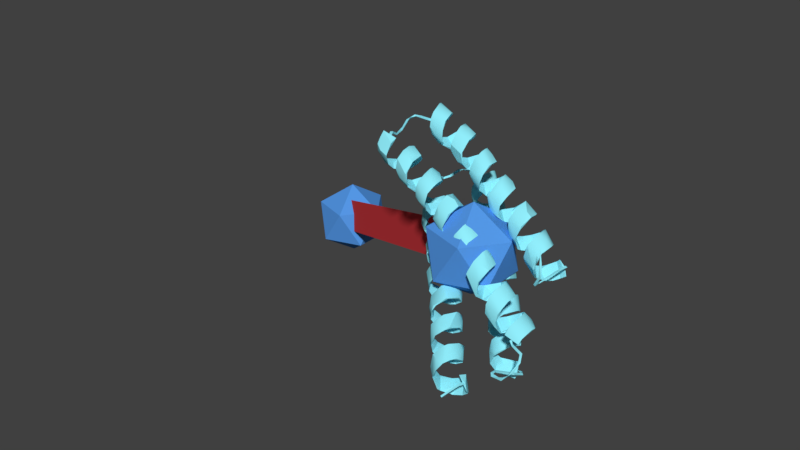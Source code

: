 # Source: path_guide_test.blend  (saved by Blender 2.79.0; exported with 4.5.12 LTS)
import bpy
from mathutils import Matrix  # noqa: F401  (used for matrix-valued properties, if any)

bpy.ops.wm.read_factory_settings(use_empty=True)
scene = bpy.context.scene
scene.name = 'Scene'

# ---- collections
col_collection_1 = bpy.data.collections.new('Collection 1'); scene.collection.children.link(col_collection_1)

# ---- materials (node trees are filled in below, after node groups)
mat_m_joint_002 = bpy.data.materials.new('m_joint.002')
mat_m_joint_002.alpha_threshold = 0.0
mat_m_joint_002.use_transparent_shadow = False
mat_m_joint_002.diffuse_color = (0.09043, 0.3159, 0.8, 1.0)
mat_m_joint_002.roughness = 0.5
mat_m_joint_001 = bpy.data.materials.new('m_joint.001')
mat_m_joint_001.alpha_threshold = 0.0
mat_m_joint_001.use_transparent_shadow = False
mat_m_joint_001.diffuse_color = (0.09043, 0.3159, 0.8, 1.0)
mat_m_joint_001.roughness = 0.5
mat_m_bridge = bpy.data.materials.new('m_bridge')
mat_m_bridge.alpha_threshold = 0.0
mat_m_bridge.use_transparent_shadow = False
mat_m_bridge.diffuse_color = (0.8336, 0.06034, 0.07191, 1.0)
mat_m_bridge.roughness = 0.5
mat_mat_d79 = bpy.data.materials.new('mat_D79')
mat_mat_d79.alpha_threshold = 0.0
mat_mat_d79.use_transparent_shadow = False
mat_mat_d79.diffuse_color = (0.2896, 0.8757, 0.9959, 1.0)
mat_mat_d79.roughness = 0.5

# ---- node groups
ng_auto_smooth = bpy.data.node_groups.new('Auto Smooth', 'GeometryNodeTree')
_s = ng_auto_smooth.interface.new_socket(name='Geometry', in_out='OUTPUT', socket_type='NodeSocketGeometry')
_s = ng_auto_smooth.interface.new_socket(name='Geometry', in_out='INPUT', socket_type='NodeSocketGeometry')
_s = ng_auto_smooth.interface.new_socket(name='Angle', in_out='INPUT', socket_type='NodeSocketFloat')
_s.subtype = 'ANGLE'
_s.min_value = 0.0
_s.max_value = 3.142
ng_auto_smooth.is_modifier = True
_N = ng_auto_smooth.nodes; _L = ng_auto_smooth.links
n0 = _N.new('NodeGroupOutput'); n0.name = 'Group Output'; n0.location = (480, -100)
n1 = _N.new('NodeGroupInput'); n1.name = 'Group Input'; n1.location = (-420, -300)
n2 = _N.new('NodeGroupInput'); n2.name = 'Group Input.001'; n2.location = (-60, -100)
n3 = _N.new('GeometryNodeSetShadeSmooth'); n3.name = 'Set Shade Smooth'; n3.location = (120, -100)
n3.domain = 'EDGE'
n4 = _N.new('GeometryNodeSetShadeSmooth'); n4.name = 'Set Shade Smooth.001'; n4.location = (300, -100)
n5 = _N.new('GeometryNodeInputMeshEdgeAngle'); n5.name = 'Edge Angle'; n5.location = (-420, -220)
n6 = _N.new('GeometryNodeInputEdgeSmooth'); n6.name = 'Is Edge Smooth'; n6.location = (-60, -160)
n7 = _N.new('GeometryNodeInputShadeSmooth'); n7.name = 'Is Face Smooth'; n7.location = (-240, -340)
n8 = _N.new('FunctionNodeBooleanMath'); n8.name = 'Boolean Math'; n8.location = (-60, -220)
n9 = _N.new('FunctionNodeCompare'); n9.name = 'Compare'; n9.location = (-240, -180)
n9.operation = 'LESS_EQUAL'
_L.new(n5.outputs[0], n9.inputs[0])
_L.new(n4.outputs[0], n0.inputs[0])
_L.new(n1.outputs[1], n9.inputs[1])
_L.new(n9.outputs[0], n8.inputs[0])
_L.new(n7.outputs[0], n8.inputs[1])
_L.new(n2.outputs[0], n3.inputs[0])
_L.new(n6.outputs[0], n3.inputs[1])
_L.new(n3.outputs[0], n4.inputs[0])
_L.new(n8.outputs[0], n3.inputs[2])
n0.is_active_output = True

# ---- material node trees

# ---- world
world_world = bpy.data.worlds.new('World'); scene.world = world_world
world_world.color = (0.05088, 0.05088, 0.05088)
world_world.use_sun_shadow = False
world_world.sun_shadow_jitter_overblur = 0.0
world_world.cycles.sampling_method = 'MANUAL'

# ---- meshes
me_icosphere_003 = bpy.data.meshes.new('Icosphere.003')
me_icosphere_003.from_pydata([(0.0, 0.0, -0.8), (0.5789, -0.4206, -0.3578), (-0.2211, -0.6805, -0.3578), (-0.7155, 0.0, -0.3578), (-0.2211, 0.6805, -0.3578), (0.5789, 0.4206, -0.3578), (0.2211, -0.6805, 0.3578), (-0.5789, -0.4206, 0.3578), (-0.5789, 0.4206, 0.3578), (0.2211, 0.6805, 0.3578), (0.7155, 0.0, 0.3578), (0.0, 0.0, 0.8)], [], [(0, 1, 2), (1, 0, 5), (0, 2, 3), (0, 3, 4), (0, 4, 5), (1, 5, 10), (2, 1, 6), (3, 2, 7), (4, 3, 8), (5, 4, 9), (1, 10, 6), (2, 6, 7), (3, 7, 8), (4, 8, 9), (5, 9, 10), (6, 10, 11), (7, 6, 11), (8, 7, 11), (9, 8, 11), (10, 9, 11)])
me_icosphere_003.materials.append(mat_m_joint_002)
me_icosphere_003.use_remesh_preserve_volume = False
me_icosphere_003.use_remesh_preserve_attributes = False
me_icosphere_003.use_mirror_vertex_groups = False
me_icosphere_003.update()
me_icosphere_002 = bpy.data.meshes.new('Icosphere.002')
me_icosphere_002.from_pydata([(0.0, 0.0, -0.8), (0.5789, -0.4206, -0.3578), (-0.2211, -0.6805, -0.3578), (-0.7155, 0.0, -0.3578), (-0.2211, 0.6805, -0.3578), (0.5789, 0.4206, -0.3578), (0.2211, -0.6805, 0.3578), (-0.5789, -0.4206, 0.3578), (-0.5789, 0.4206, 0.3578), (0.2211, 0.6805, 0.3578), (0.7155, 0.0, 0.3578), (0.0, 0.0, 0.8)], [], [(0, 1, 2), (1, 0, 5), (0, 2, 3), (0, 3, 4), (0, 4, 5), (1, 5, 10), (2, 1, 6), (3, 2, 7), (4, 3, 8), (5, 4, 9), (1, 10, 6), (2, 6, 7), (3, 7, 8), (4, 8, 9), (5, 9, 10), (6, 10, 11), (7, 6, 11), (8, 7, 11), (9, 8, 11), (10, 9, 11)])
me_icosphere_002.materials.append(mat_m_joint_001)
me_icosphere_002.use_remesh_preserve_volume = False
me_icosphere_002.use_remesh_preserve_attributes = False
me_icosphere_002.use_mirror_vertex_groups = False
me_icosphere_002.update()
me_cylinder = bpy.data.meshes.new('Cylinder')
me_cylinder.from_pydata([(1.243e-16, 5.96e-08, -0.3031), (-1.865e-16, 5.0, -0.3031), (0.3031, 3.725e-09, 0.3031), (0.3031, 5.0, 0.3031), (-0.3031, 3.725e-09, 0.3031), (-0.3031, 5.0, 0.3031)], [], [(0, 1, 3, 2), (2, 3, 5, 4), (3, 1, 5), (4, 5, 1, 0), (0, 2, 4)])
me_cylinder.materials.append(mat_m_bridge)
me_cylinder.use_remesh_preserve_volume = False
me_cylinder.use_remesh_preserve_attributes = False
me_cylinder.use_mirror_vertex_groups = False
me_cylinder.update()
me_d79 = bpy.data.meshes.new('D79')
me_d79.from_pydata([(8.863, -18.96, -12.77), (9.149, -19.08, -12.86), (10.3, -16.54, -11.35), (9.024, -18.87, -13.12), (10.53, -16.9, -11.51), (10.37, -16.62, -11.74), (10.33, -15.65, -11.56), (10.83, -15.67, -11.68), (6.614, -15.62, -10.02), (5.616, -10.02, -12.01), (2.328, -12.84, -10.07), (2.322, -11.1, -7.258), (3.604, -11.48, -7.66), (2.994, -7.622, -6.518), (-1.909, -8.026, -7.433), (-0.1354, -6.47, -4.658), (0.5313, -2.924, -6.325), (0.9542, -3.57, -7.433), (-4.859, 1.641, -0.8669), (-8.233, 4.161, -3.437), (-10.38, 2.87, -2.972), (-9.345, 2.941, 2.143), (5.586, -16.62, -12.33), (5.996, -16.37, -11.07), (7.624, -13.68, -9.745), (3.077, -12.05, -12.45), (4.314, -7.926, -9.139), (2.143, -7.298, -10.8), (0.5944, -7.23, -5.299), (1.565, -5.202, -5.69), (-1.287, -3.425, -8.89), (-2.448, 0.1171, -5.295), (-5.566, 0.09354, -6.466), (-7.525, -1.326, -4.331), (-7.537, -1.689, -2.869), (-6.182, -0.6805, -0.9275), (-5.089, 3.186, -1.558), (-6.192, 4.144, -2.743), (-10.89, 1.912, -1.223), (-10.41, 1.686, 0.8767), (-9.302, 7.02, 0.661), (-13.99, 5.032, 3.18), (-12.85, 5.875, 4.748), (11.36, -16.09, -12.52), (10.56, -14.72, -13.99), (8.012, -14.86, -15.27), (7.007, -11.21, -11.97), (4.821, -11.17, -13.13), (2.44, -12.66, -11.23), (2.738, -12.44, -8.42), (4.599, -8.899, -8.03), (-0.07463, -8.226, -10.19), (-0.9808, -8.8, -8.785), (-0.7801, -8.844, -7.295), (-0.3418, -8.4, -6.34), (0.7588, -6.777, -5.469), (-3.808, -4.735, -7.818), (-4.19, -5.157, -5.314), (-3.815, -4.871, -4.643), (-3.037, -4.308, -3.495), (-1.988, -2.335, -3.379), (-1.925, -0.7565, -4.408), (-3.791, 0.4895, -6.134), (-6.154, -0.2527, -6.053), (-7.271, -1.461, -2.618), (-6.633, -0.8589, -1.479), (-5.338, 0.6041, -0.83), (-9.241, 3.539, -3.329), (-10.73, 1.897, -0.5571), (-8.761, 5.72, 1.596), (-9.634, 6.94, 0.536), (-11.03, 7.399, -0.6158), (-13.03, 6.558, -0.4903), (-14.04, 5.521, 0.6571), (-13.67, 5.327, 3.55), (9.542, -14.58, -14.8), (7.187, -14.59, -9.721), (6.569, -12.79, -9.552), (7.365, -14.04, -9.852), (5.384, -10.4, -11.69), (5.728, -11.18, -12.79), (4.686, -11.4, -12.89), (4.085, -10.53, -7.571), (3.586, -7.482, -9.909), (1.843, -6.882, -10.12), (0.7475, -7.84, -10.75), (-1.064, -7.948, -8.808), (0.002697, -5.57, -5.201), (1.39, -4.975, -6.108), (-0.3762, -3.376, -8.49), (-2.977, -4.082, -8.657), (-4.047, -3.427, -7.452), (-2.804, -3.819, -3.535), (-5.015, 1.787, -1.106), (-5.267, 3.052, -1.637), (-6.883, 4.077, -2.945), (-8.233, 4.69, -2.281), (-10.26, 2.749, -2.649), (-11.44, 2.78, 0.233), (-10.09, 2.082, 1.172), (-11.36, 7.152, -0.4947), (-12.28, 6.961, 4.966), (9.409, -15.33, -10.9), (9.788, -14.33, -12.94), (6.528, -14.46, -14.25), (6.484, -15.86, -14.67), (7.753, -12.2, -10.81), (6.442, -10.97, -11.38), (3.151, -11.27, -12.09), (2.121, -11.32, -11.09), (2.214, -11.8, -8.695), (2.405, -10.79, -7.698), (2.551, -9.727, -7.079), (3.817, -8.824, -7.689), (3.42, -7.523, -8.162), (0.6222, -6.686, -9.996), (-1.496, -7.67, -7.461), (-1.147, -7.291, -5.972), (0.3764, -3.493, -6.783), (-4.259, -5.131, -6.736), (-4.479, -3.776, -4.057), (-3.285, -2.274, -2.954), (-2.937, -0.7897, -3.337), (-3.745, 0.6477, -5.189), (-7.402, -0.3718, -4.693), (-7.984, -0.2134, -3.73), (-8.611, 0.4081, -0.5826), (-6.698, 1.651, -0.02241), (-9.792, 4.336, -2.391), (-10.99, 2.888, -1.429), (-9.13, 3.524, 2.131), (-9.957, 4.713, 2.628), (-10.06, 6.145, 2.765), (-10.84, 7.726, 1.005), (-12.11, 8.262, 0.7264), (-13.18, 7.094, 0.137), (-14.18, 6.965, 0.8431), (11.1, -15.26, -13.16), (8.021, -13.94, -14.27), (4.87, -13.9, -13.77), (5.352, -15.79, -12.59), (5.041, -15.38, -11.25), (5.007, -14.68, -10.02), (6.46, -11.37, -9.756), (4.214, -10.01, -11.86), (0.7331, -10.76, -10.05), (0.8232, -10.71, -8.317), (1.134, -10.37, -7.354), (2.691, -6.434, -8.754), (0.8165, -5.289, -9.588), (-2.12, -6.501, -8.622), (-2.568, -6.803, -7.606), (0.0202, -4.131, -5.269), (-0.5593, -2.803, -7.152), (-1.693, -1.48, -7.146), (-2.787, -3.36, -8.141), (-4.234, -1.984, -7.592), (-4.856, -3.952, -6.256), (-5.485, -3.148, -3.364), (-3.332, 0.3635, -3.575), (-4.351, 1.875, -4.02), (-5.081, 1.066, -5.299), (-5.897, 2.072, -4.79), (-6.448, 3.898, -1.158), (-9.088, 5.707, -1.637), (-12.42, 3.99, -0.7504), (-11.49, 3.149, 1.598), (-11.14, 4.518, 3.462), (-15.41, 7.549, 1.555), (-14.48, 5.788, 2.632), (-14.34, 6.341, 4.241), (9.516, -14.46, -11.27), (5.442, -14.51, -13.68), (3.8, -14.75, -11.7), (6.129, -11.34, -8.956), (5.816, -9.824, -10.15), (5.239, -9.297, -10.87), (2.408, -9.69, -11.68), (1.443, -11.21, -10.05), (2.686, -7.924, -6.616), (2.906, -6.88, -7.047), (-0.5616, -6.587, -9.638), (-1.658, -6.071, -4.894), (-0.8129, -1.858, -6.18), (-1.655, -2.285, -7.432), (-5.535, -2.799, -6.853), (-8.437, -0.1106, -2.598), (-7.392, 1.434, 0.5429), (-7.37, 5.032, -0.6417), (-10.82, 8.384, 2.317), (-15.92, 6.782, 3.427), (-14.98, 7.202, 5.454), (9.006, -13.26, -12.46), (8.596, -12.87, -13.04), (6.47, -13.01, -14.05), (3.771, -14.83, -12.2), (5.027, -13.44, -8.751), (6.275, -11.28, -8.855), (6.002, -9.571, -10.31), (4.016, -9.189, -11.75), (2.036, -9.804, -11.86), (-2.437, -6.912, -6.093), (-0.3175, -2.582, -5.313), (-5.901, -3.27, -4.959), (-5.047, -2.891, -2.672), (-6.451, 2.114, -5.124), (-6.611, 1.944, -4.908), (-8.691, 1.028, -4.075), (-6.718, 3.158, 0.4386), (-6.544, 3.717, 0.4883), (-11.04, 5.076, -1.884), (-12.34, 3.249, 1.638), (-13.84, 8.635, 0.8097), (9.679, -14.02, -11.36), (4.071, -14.7, -10.01), (1.446, -10.12, -11.22), (1.98, -9.486, -6.498), (3.861, -7.244, -8.003), (2.71, -5.849, -8.126), (1.373, -5.207, -9.563), (0.5466, -6.479, -10.49), (-0.9816, -5.853, -9.732), (-0.6252, -8.665, -6.338), (-1.392, -5.784, -4.429), (-0.3585, -3.936, -4.545), (-6.056, -3.534, -4.649), (-4.302, -3.819, -3.014), (-3.48, 0.8838, -2.952), (-2.439, 0.06374, -3.451), (-4.443, 2.207, -4.314), (-8.426, -0.4553, -3.933), (-9.225, 0.2197, -2.44), (-7.697, -0.5048, -0.8403), (-6.236, 0.7531, 0.09464), (-7.325, 5.362, -0.7871), (-8.826, 5.902, -1.674), (-11.19, 5.138, -2.104), (-12.62, 3.507, 0.2557), (-11.32, 2.375, 1.514), (-11.31, 3.978, 3.356), (-9.678, 4.621, 3.088), (-10.37, 6.204, 3.562), (-8.508, 5.277, 2.039), (-10.42, 8.147, 2.603), (-11.92, 9.028, 1.197), (-15.8, 7.2, 1.903), (-15.58, 6.767, 4.579), (-14.93, 5.595, 3.827), (9.741, -13.55, -13.57), (6.966, -12.83, -14.16), (6.342, -14.36, -14.75), (6.047, -16.06, -14.48), (5.227, -15.38, -9.877), (5.521, -12.94, -8.47), (7.216, -11.59, -9.751), (1.28, -11.78, -10.68), (0.7329, -10.92, -8.032), (4.059, -10.74, -7.273), (3.972, -7.339, -9.761), (-0.1474, -8.121, -10.53), (-2.464, -6.75, -8.526), (-3.354, -1.626, -7.784), (-5.11, -4.084, -6.897), (-3.735, -0.7402, -2.108), (-3.783, -1.323, -1.915), (-8.112, 1.491, -4.746), (-7.052, -0.6902, -5.593), (-11.99, 2.522, -0.5389), (-11.66, 8.266, 0.07903), (-14.2, 8.605, 0.5575), (-14.55, 6.936, 0.439), (-14.39, 5.266, 1.085), (-14.41, 7.89, 6.168), (-13.42, 8.199, 5.326), (-13.14, 11.59, 4.143), (-13.77, 10.48, 3.958), (-13.09, 11.97, 4.541), (-11.3, 12.26, 5.712), (-10.28, 12.96, 5.458), (-9.436, 14.04, 3.65), (-13.41, 8.082, 5.761), (-13.97, 11.12, 3.925), (-13.44, 7.48, 5.646), (-14.07, 9.931, 4.369), (-13.84, 10.66, 4.253), (-11.9, 11.98, 5.768), (-10.28, 12.97, 5.841), (-8.801, 14.91, 3.377), (-9.509, 14.43, 3.675), (-9.245, 14.26, 3.854), (-10.9, 12.13, 6.014), (-13.22, 7.549, 5.242), (-13.27, 8.736, 5.361), (-13.32, 11.52, 4.451), (-9.93, 12.87, 5.637), (-8.657, 14.48, 3.409), (-5.241, 11.51, 6.055), (-6.571, 11.14, 6.481), (-7.83, 10.9, 2.098), (-5.379, 11.85, 0.1167), (-2.97, 12.52, 2.447), (-4.267, 7.465, 1.972), (-3.724, 6.639, -0.457), (3.327, 6.579, -4.066), (3.937, 2.985, -2.464), (3.587, 3.281, -8.15), (7.171, 2.454, -6.522), (7.25, 0.587, -5.676), (6.142, -1.245, -6.168), (4.688, -1.855, -8.293), (5.927, -3.448, -10.76), (6.13, -0.1187, -11.44), (10.17, -0.5501, -10.04), (8.754, -4.996, -14.85), (10.28, -3.037, -14.53), (12.14, -4.387, -15.71), (-7.957, 10.33, 3.116), (1.104, 7.552, 0.5809), (-0.6179, 5.842, -4.617), (2.569, 1.324, -3.19), (1.824, 1.102, -4.362), (1.638, 1.347, -5.535), (5.926, 3.466, -7.46), (5.179, -1.792, -7.214), (4.693, -1.364, -9.963), (10.32, -2.786, -8.91), (8.993, -4.565, -9.274), (7.978, -5.346, -10.46), (8.608, -3.775, -14.32), (-8.103, 15.59, 4.626), (-6.35, 14.29, 6.297), (-6.194, 13.34, 6.633), (-6.258, 12.57, 6.548), (-6.893, 12.0, 1.09), (-6.49, 12.11, 1.14), (-3.151, 12.3, 2.412), (-2.612, 11.43, 3.244), (-3.069, 8.63, 3.414), (-4.248, 7.658, 1.597), (-1.3, 10.04, -1.77), (-0.1718, 9.82, -1.05), (0.7713, 6.855, 0.6778), (-1.193, 4.3, -1.112), (1.182, 6.867, -4.965), (4.227, 5.353, -3.029), (3.531, 2.512, -2.728), (4.89, 3.598, -7.891), (5.494, -0.5599, -10.89), (8.234, 0.28, -11.22), (9.443, -0.1166, -10.47), (7.685, -4.74, -12.83), (8.73, -3.797, -14.18), (-7.043, 10.51, 5.849), (-7.603, 9.973, 4.579), (-4.527, 12.9, 1.505), (-2.572, 10.32, 3.6), (-3.205, 8.574, 3.103), (-4.531, 7.831, -0.1012), (-3.98, 8.74, -1.216), (-1.458, 9.177, -2.082), (0.6807, 9.124, -0.2683), (-1.47, 4.494, -2.077), (-1.383, 4.873, -3.11), (-0.2645, 5.026, -4.455), (1.57, 6.75, -4.713), (2.334, 1.415, -3.67), (1.638, 1.765, -6.519), (7.06, 2.143, -6.506), (5.951, -2.643, -8.852), (9.48, -1.008, -11.52), (9.987, -0.8371, -9.916), (10.03, -2.991, -9.043), (7.544, -5.142, -11.83), (8.644, -5.915, -12.05), (8.809, -4.654, -14.13), (10.97, -3.038, -14.23), (-8.218, 13.57, 2.65), (-7.675, 14.97, 4.267), (-4.582, 10.58, 5.005), (-6.723, 9.706, 3.003), (-3.791, 11.72, 0.3611), (-1.43, 9.837, 2.221), (-2.604, 7.671, 2.041), (-3.792, 7.402, -0.01718), (-3.179, 7.61, -1.313), (-3.151, 9.418, -1.725), (-0.0675, 8.842, -2.023), (1.118, 7.872, -0.4853), (1.05, 4.92, -0.5859), (-0.2687, 3.874, -2.274), (0.8944, 5.276, -5.251), (3.197, 5.984, -4.682), (3.563, 0.5415, -4.793), (2.594, 0.8039, -6.66), (3.133, 0.9332, -7.977), (3.829, 2.476, -8.277), (6.959, 0.2445, -5.844), (7.288, -1.173, -6.843), (6.418, -2.197, -7.689), (6.088, -1.776, -11.07), (6.445, -0.1069, -11.22), (10.46, -2.2, -10.05), (10.3, -5.258, -10.4), (10.02, -4.485, -14.88), (-7.388, 14.0, 2.717), (-5.752, 13.95, 4.5), (-4.427, 12.89, 4.719), (-5.529, 11.62, 5.609), (-6.785, 9.978, 4.429), (-5.199, 11.59, 0.5602), (-2.102, 11.09, 2.006), (-1.484, 11.25, 0.685), (-2.723, 6.846, 1.113), (2.421, 7.011, -1.615), (1.38, 6.187, -0.3589), (-0.2678, 4.301, -1.124), (0.2841, 2.98, -3.359), (0.3878, 3.492, -5.131), (1.851, 4.723, -6.287), (4.295, 5.098, -4.46), (4.86, 4.846, -5.674), (4.858, 3.845, -3.768), (4.113, 1.726, -3.699), (4.804, 0.7488, -4.376), (3.17, -0.4262, -6.894), (5.016, 2.456, -8.66), (4.406, 1.393, -9.759), (6.403, 2.255, -8.788), (8.0, 1.505, -8.77), (7.723, 0.967, -7.177), (5.393, -1.86, -10.06), (6.194, -3.228, -11.21), (6.982, -1.677, -11.93), (8.135, -0.4968, -11.58), (11.94, -3.46, -10.8), (10.54, -3.907, -9.991), (8.7, -5.53, -10.88), (8.763, -6.112, -13.27), (11.72, -3.262, -13.87), (-7.09, 14.24, 2.618), (-6.59, 9.99, 1.719), (-0.9406, 8.118, 2.064), (-1.369, 7.111, 1.877), (-2.739, 6.348, -1.68), (-2.38, 7.808, -2.258), (1.122, 8.13, -2.649), (1.281, 8.341, -2.767), (1.183, 3.355, -1.592), (3.636, 5.144, -6.191), (5.712, 4.014, -4.848), (5.693, 2.382, -4.262), (8.669, 0.1727, -7.815), (8.185, -2.092, -7.509), (8.671, -1.647, -12.88), (11.73, -3.13, -11.16), (8.9, -6.896, -13.57), (9.379, -6.11, -15.04), (11.01, -5.045, -15.89), (-4.207, 12.09, 5.139), (-5.229, 9.029, 4.001), (-3.699, 11.44, -0.4449), (-0.6911, 10.15, 1.744), (-1.982, 6.387, 1.438), (-2.576, 5.939, 0.4029), (-2.249, 7.224, -2.841), (-1.027, 7.947, -3.389), (2.269, 5.213, -0.9201), (2.313, 4.964, -0.6893), (0.4034, 3.767, -5.732), (3.525, 5.295, -6.36), (4.448, 0.1926, -4.514), (3.566, -0.4635, -5.711), (3.13, 0.1114, -8.257), (4.241, 1.117, -9.408), (6.59, -3.563, -8.86), (10.62, -1.763, -12.23), (11.22, -5.377, -10.43), (12.15, -4.89, -15.9), (-5.187, 13.95, 3.956), (-6.616, 15.06, 5.782), (-5.768, 8.702, 2.886), (-6.169, 8.985, 1.437), (-7.312, 9.901, 1.772), (-5.739, 10.11, -0.1545), (-5.226, 10.39, -0.2855), (-4.85, 13.1, 1.155), (-1.795, 11.64, 0.4138), (-1.438, 10.23, 2.876), (-0.9118, 7.877, 2.332), (-2.728, 5.991, -0.5666), (-3.24, 7.919, -2.321), (-1.208, 9.159, -2.783), (0.06264, 2.822, -3.614), (-1.622, 4.592, -3.019), (1.687, 5.416, -6.188), (4.193, 6.004, -4.908), (4.519, 4.932, -2.788), (5.756, 1.962, -3.947), (2.132, 0.2643, -6.139), (6.307, 2.105, -9.693), (6.246, 3.015, -8.671), (8.382, 1.583, -8.596), (8.866, 0.04331, -7.609), (8.515, -1.734, -7.27), (8.024, -2.577, -7.372), (5.675, -1.816, -11.42), (7.03, -2.237, -12.56), (10.78, -1.496, -12.26), (9.794, -6.928, -11.29), (9.618, -6.985, -11.84), (9.472, -5.825, -15.58), (10.93, -4.915, -16.07), (-6.655, 15.0, 4.131), (-4.666, 9.894, 5.016), (-6.836, 9.098, 3.794), (1.162, 8.943, -1.368), (1.971, 7.422, -0.4325), (0.9805, 4.996, 0.172), (-0.292, 5.008, 0.3297), (0.9625, 2.979, -1.636), (4.275, 1.436, -3.259), (2.316, 1.35, -7.854), (2.326, 2.57, -7.643), (5.788, -2.967, -7.97), (8.99, -1.373, -13.06), (10.12, -5.149, -9.627), (8.271, -6.304, -11.97), (7.417, -4.977, -12.81), (-9.116, 15.41, 4.319), (12.89, -4.63, -14.72), (13.54, -5.555, -14.14), (11.31, -9.124, -12.48), (15.19, -11.51, -10.54), (15.83, -9.397, -9.167), (11.54, -9.255, -12.76), (11.57, -10.4, -12.32), (15.49, -10.73, -10.44), (15.74, -8.929, -7.827), (14.88, -10.25, -5.881), (12.9, -4.275, -14.93), (13.9, -5.436, -14.24), (13.75, -7.565, -12.89), (13.69, -7.601, -13.17), (14.3, -11.87, -11.62), (15.48, -9.548, -9.628), (11.94, -4.033, -14.92), (11.66, -9.279, -12.43), (12.12, -10.93, -12.09), (14.84, -11.42, -10.85), (15.48, -8.835, -8.349), (14.51, -10.56, -5.336), (12.93, -4.312, -14.55), (13.76, -5.399, -13.9), (13.7, -11.5, -11.5), (15.56, -9.701, -9.287), (14.73, -10.19, -5.266), (13.51, -7.39, -12.88), (13.49, -7.395, -13.17), (11.72, -10.78, -11.84), (12.23, -11.43, -11.99), (14.53, -11.87, -10.94), (15.52, -9.264, -7.949), (14.99, -10.52, -6.21), (14.9, -5.673, -3.978), (13.75, -5.375, -6.501), (11.48, -9.306, -2.817), (5.709, -5.646, -3.323), (6.856, -7.878, 0.1057), (7.467, -6.112, 1.534), (2.949, -5.236, 4.119), (0.9436, -3.923, 5.774), (2.342, -1.381, 3.717), (-0.02984, -1.326, 1.957), (-2.286, -4.551, 3.317), (-2.201, -4.737, 4.744), (-1.525, -1.754, 7.435), (-3.571, 0.794, 4.902), (-6.625, -2.825, 8.327), (-6.367, 0.3279, 9.469), (-9.65, 1.629, 6.488), (-12.92, -1.777, 8.799), (-11.58, -2.072, 9.829), (-11.47, 1.662, 11.78), (-16.48, -0.3123, 9.518), (-16.62, -0.6581, 11.07), (-17.93, -0.5978, 11.64), (16.35, -6.947, -4.354), (15.65, -5.733, -4.961), (14.77, -5.353, -5.787), (11.28, -8.16, -6.618), (11.89, -7.418, -1.446), (8.519, -4.282, -4.011), (6.09, -2.757, 0.342), (2.083, -5.627, 0.05436), (-6.768, -2.896, 5.539), (-6.304, -1.733, 9.229), (-7.17, 1.75, 8.692), (-12.41, 3.139, 10.45), (-16.28, 0.1166, 13.07), (16.18, -9.909, -4.717), (12.41, -6.236, -6.974), (11.04, -9.402, -5.01), (11.18, -9.301, -4.315), (8.179, -4.703, -3.938), (6.761, -6.508, -3.431), (6.853, -7.604, 0.002739), (7.289, -4.143, 1.666), (7.127, -4.195, 1.459), (4.54, -2.616, -0.677), (3.514, -3.514, -1.025), (2.688, -4.466, -0.8876), (2.26, -6.317, 1.79), (3.07, -2.786, 4.371), (-1.145, -2.237, 1.766), (-1.78, -3.423, 2.21), (-2.103, -4.161, 3.01), (-1.67, -3.506, 6.788), (-6.243, -0.6034, 9.563), (-11.56, -1.542, 7.505), (-11.6, -1.754, 8.283), (-13.34, 3.233, 9.275), (-15.48, 1.637, 8.199), (-16.19, 1.238, 13.57), (13.95, -5.503, -4.718), (11.42, -8.071, -6.416), (11.23, -8.852, -5.613), (11.71, -8.693, -2.187), (11.79, -6.698, -1.524), (11.4, -4.973, -1.943), (10.31, -3.937, -2.886), (7.01, -5.886, -3.897), (5.8, -6.141, -2.463), (6.552, -7.722, -1.845), (4.542, -2.852, -0.5078), (1.617, -1.58, 4.157), (1.291, -1.053, 2.774), (0.5442, -1.035, 3.912), (-1.437, -1.873, 2.481), (-2.104, -4.525, 5.277), (-3.163, -3.859, 5.888), (-3.009, -0.7881, 7.421), (-1.693, -1.348, 7.171), (-2.323, 0.2168, 6.203), (-5.351, 0.6266, 5.273), (-7.751, -1.953, 5.754), (-6.811, -3.254, 6.721), (-7.391, -2.579, 8.037), (-8.228, 2.083, 7.618), (-12.75, -1.278, 8.944), (-11.52, -1.705, 10.02), (-11.37, -0.5689, 11.47), (-11.69, 1.901, 11.39), (-16.1, 0.4917, 8.633), (-17.68, 0.1702, 12.22), (-16.54, -0.3668, 11.68), (13.53, -10.04, -5.092), (10.02, -7.294, -5.447), (10.2, -8.77, -3.286), (11.01, -7.756, -1.617), (10.63, -6.222, -0.9679), (8.527, -3.942, -2.454), (7.122, -4.436, -2.995), (5.887, -6.923, 0.9391), (5.812, -3.611, 1.921), (1.733, -4.905, 0.3505), (1.166, -5.358, 1.596), (-2.488, -2.446, 2.885), (-2.355, -2.341, 7.267), (-4.007, 0.6815, 5.655), (-4.979, -0.04372, 4.031), (-6.944, -1.445, 4.947), (-7.474, 0.8936, 9.464), (-9.617, 2.248, 8.777), (-12.86, 1.16, 7.368), (-10.67, 0.2385, 6.266), (-11.99, -0.6935, 7.512), (-12.48, -0.609, 11.25), (-13.14, 2.91, 10.82), (-17.62, 0.3753, 9.981), (-18.84, 0.5099, 13.3), (15.49, -9.451, -4.488), (14.68, -7.711, -3.511), (12.63, -4.848, -4.279), (12.02, -6.057, -6.317), (9.11, -8.633, -2.229), (9.792, -4.264, -1.637), (5.103, -6.75, -1.379), (5.354, -4.317, 3.352), (2.989, -2.859, 0.07419), (2.707, -1.766, 1.012), (1.819, -3.236, 0.2186), (2.06, -5.228, 3.857), (0.3533, -5.162, 4.588), (1.832, -4.109, 4.722), (0.8519, -3.673, 5.598), (-2.6, -0.7753, 3.326), (-3.913, -2.415, 3.436), (-4.516, -3.606, 4.89), (-3.974, -2.046, 8.154), (-6.038, 1.463, 6.126), (-8.479, -0.3684, 5.201), (-9.103, -2.008, 6.451), (-9.303, -2.341, 6.798), (-7.698, -1.746, 9.155), (-8.086, -0.6181, 9.965), (-8.413, 1.636, 9.249), (-10.07, 1.727, 7.219), (-11.23, 1.272, 7.135), (-13.76, -0.2677, 7.913), (-12.71, 0.5288, 11.85), (-14.22, 3.271, 10.34), (-15.92, 2.033, 8.763), (-16.96, 1.451, 9.116), (13.67, -9.745, -4.023), (14.17, -7.716, -2.943), (14.66, -6.193, -4.201), (13.94, -6.126, -3.0), (11.49, -4.779, -4.929), (10.49, -5.378, -5.407), (8.921, -8.159, -4.211), (9.454, -7.697, -0.5866), (8.785, -3.764, -0.8015), (7.668, -3.268, -1.651), (5.572, -4.29, -2.449), (5.688, -6.082, 2.054), (4.986, -6.605, 2.362), (4.814, -2.611, 1.691), (0.2604, -4.021, 0.8932), (-0.1183, -4.835, 1.609), (0.7871, -5.466, 2.774), (1.346, -2.531, 5.177), (-0.8097, -0.7264, 3.518), (-4.161, -2.631, 3.342), (-4.273, -3.51, 6.862), (-4.176, -3.327, 7.425), (-4.164, -0.02215, 8.001), (-4.311, 0.5006, 7.841), (-5.246, 1.284, 6.812), (-6.717, 0.2423, 5.103), (-6.943, 1.049, 5.417), (-9.227, -2.478, 8.413), (-11.31, 2.594, 8.222), (-13.27, -1.265, 10.05), (-13.36, 1.792, 12.08), (-15.53, 3.347, 9.75), (-17.22, 3.122, 9.362), (13.47, -10.28, -4.941), (10.55, -5.1, -5.589), (9.343, -6.921, -5.405), (8.748, -8.537, -4.07), (9.106, -8.955, -2.222), (9.328, -8.337, -1.018), (9.682, -5.714, -0.05454), (9.639, -4.937, -0.06973), (4.37, -7.416, 0.3891), (4.76, -2.48, 2.605), (3.218, -1.557, 1.171), (0.2715, -3.763, 0.609), (0.9872, -3.035, 5.929), (0.5087, -0.8879, 5.535), (-1.037, -0.09831, 4.092), (-2.952, -0.8651, 3.045), (-3.879, -1.634, 8.506), (-9.023, -2.073, 9.434), (-9.782, 2.472, 9.631), (-11.61, 2.693, 7.855), (-14.08, -1.374, 9.803), (-14.0, -1.096, 11.46), (-13.86, 1.578, 12.74), (-15.88, 3.972, 10.21), (-18.71, 1.106, 9.543), (13.82, -9.755, -3.706), (13.13, -4.873, -3.831), (9.728, -7.314, -0.07788), (11.71, -5.1, -1.588), (8.834, -3.412, -0.875), (7.934, -3.419, -2.795), (5.63, -4.064, -2.596), (4.735, -5.273, -2.27), (4.308, -6.472, -1.509), (4.453, -7.203, 0.8636), (5.205, -4.818, 3.179), (5.529, -2.35, 1.479), (1.503, -2.403, 0.3748), (1.888, -3.451, -0.5111), (-0.03533, -5.538, 2.954), (2.251, -6.464, 2.376), (1.658, -5.464, 4.472), (0.6574, -1.529, 5.734), (-0.03689, -0.234, 3.432), (-3.167, -3.658, 2.976), (-4.636, -3.938, 5.205), (-3.269, -4.368, 6.06), (-1.74, -3.969, 6.821), (-2.497, -1.431, 8.099), (-2.046, 0.2651, 6.563), (-5.286, 1.612, 6.618), (-5.364, 1.075, 4.968), (-7.472, 0.7027, 5.101), (-9.127, -1.882, 5.953), (-7.959, -2.904, 8.5), (-8.703, -1.017, 10.35), (-7.405, -1.502, 10.06), (-8.815, 0.5676, 10.71), (-9.218, 1.69, 10.36), (-7.811, 1.639, 9.908), (-10.18, 2.812, 9.152), (-12.96, 1.233, 7.106), (-11.06, -0.1506, 6.222), (-13.98, -0.7298, 7.955), (-14.38, 3.483, 12.02), (-14.78, 3.62, 11.65), (-14.64, 3.885, 9.66), (-17.58, 2.958, 9.043), (-19.1, 0.1982, 11.02), (-19.04, 0.0677, 12.23), (16.01, -10.55, -5.427), (15.25, -9.01, -3.589), (16.5, -8.04, -4.028), (12.24, -4.453, -4.606), (10.72, -6.543, -6.435), (10.94, -6.194, -0.5146), (6.362, -7.693, -2.486), (6.33, -6.492, 2.153), (0.8929, -5.422, 0.5934), (3.247, -3.236, 4.657), (-5.679, -0.6341, 3.849), (-6.564, -2.054, 4.488), (-8.049, -3.032, 6.579), (-8.345, 2.315, 7.44), (-13.89, 0.118, 12.44), (-12.47, -0.4298, 12.17), (-14.46, 2.691, 8.356), (-16.69, 1.796, 8.374), (-17.62, 0.2297, 9.316), (-18.72, 1.209, 14.21), (-17.31, 1.441, 13.64), (-17.81, 2.502, 13.87), (-18.46, 5.42, 12.92), (-16.65, 6.842, 15.36), (-17.73, 1.968, 13.73), (-18.59, 4.259, 12.48), (-17.59, 1.226, 13.94), (-18.71, 3.581, 12.8), (-18.66, 5.619, 13.4), (-17.87, 5.799, 14.87), (-17.41, 6.098, 14.99), (-16.82, 6.625, 15.73), (-15.86, 9.28, 14.23), (-15.1, 9.707, 14.19), (-18.93, 4.571, 12.63), (-16.18, 7.528, 15.41), (-17.8, 1.761, 14.12), (-18.57, 4.291, 12.78), (-18.49, 5.297, 13.27), (-17.19, 5.85, 15.33), (-16.51, 6.501, 15.54), (-15.67, 9.065, 14.18), (-15.66, 9.279, 14.52), (-16.04, 10.2, 15.01), (-13.6, 10.44, 15.71), (-14.04, 10.06, 17.26), (-12.83, 5.731, 16.46), (-9.965, 7.329, 11.29), (-8.006, 6.973, 15.9), (-7.92, 5.721, 15.21), (-8.198, 4.846, 13.53), (-8.277, 4.944, 12.61), (-7.809, 6.476, 10.75), (-2.145, 3.247, 10.89), (-1.904, 7.262, 8.349), (-0.9544, 7.703, 8.903), (2.64, 3.151, 9.736), (0.97, 2.412, 8.678), (0.7288, 2.488, 7.933), (1.22, 2.664, 5.89), (5.989, 4.93, 8.169), (5.45, 1.344, 6.302), (6.97, 3.163, 1.799), (6.392, 4.095, 2.675), (9.898, 4.984, 3.04), (11.78, 1.987, 4.805), (12.73, 2.931, -0.8322), (14.49, 3.264, 0.6244), (-13.29, 8.372, 17.92), (-12.81, 5.414, 15.02), (-12.08, 8.2, 12.34), (-10.59, 9.974, 13.35), (-8.648, 9.111, 15.53), (-5.489, 9.027, 11.23), (-2.966, 6.636, 13.56), (-3.056, 5.874, 13.39), (-3.273, 4.381, 12.6), (-3.686, 3.718, 10.24), (1.541, 3.492, 10.22), (1.252, 4.848, 5.058), (5.525, 2.883, 2.876), (10.9, 2.678, -0.2557), (12.73, 3.685, 0.64), (-15.24, 10.44, 15.76), (-13.68, 9.293, 17.7), (-12.87, 6.022, 13.6), (-10.34, 9.822, 13.75), (-9.136, 9.608, 15.02), (-8.944, 9.246, 15.1), (-8.098, 7.166, 15.75), (-8.186, 5.327, 11.76), (-7.08, 7.861, 10.55), (-3.684, 8.217, 13.03), (-3.558, 3.723, 11.21), (0.4499, 7.47, 9.899), (1.167, 6.359, 10.61), (1.532, 5.079, 10.79), (1.347, 3.249, 9.692), (0.6421, 3.097, 6.205), (2.997, 6.503, 5.506), (3.681, 6.67, 6.055), (4.903, 6.424, 7.158), (5.868, 2.706, 7.778), (5.457, 1.576, 6.162), (8.794, 5.107, 3.727), (9.745, 4.481, 4.703), (10.2, 3.625, 5.106), (10.37, 3.922, 5.197), (10.53, 1.706, 5.311), (9.791, -0.05582, 3.721), (9.42, 0.07298, 1.171), (9.449, -0.2038, 1.999), (9.576, 0.05118, 1.687), (12.97, 3.417, 0.9436), (-13.05, 7.659, 17.69), (-10.2, 8.647, 12.4), (-7.981, 5.73, 14.83), (-2.814, 7.247, 12.66), (-3.538, 3.865, 10.7), (-2.917, 6.163, 8.031), (-2.195, 5.734, 7.949), (-1.123, 6.327, 7.69), (5.855, 4.789, 7.984), (6.512, 1.312, 5.11), (5.087, 1.814, 4.11), (6.29, 2.524, 2.852), (10.75, 0.01148, 0.7359), (9.917, 1.542, -0.001708), (12.78, 2.52, -0.4727), (11.57, 3.05, 0.02071), (-12.03, 5.684, 15.15), (-10.32, 5.342, 13.29), (-12.68, 6.84, 12.84), (-10.82, 6.577, 12.45), (-6.537, 7.322, 14.83), (-6.849, 5.388, 13.87), (-6.43, 4.874, 12.81), (-7.304, 5.517, 11.38), (-5.276, 8.283, 10.71), (-3.9, 8.305, 11.11), (-2.034, 5.727, 12.48), (-2.421, 3.82, 9.668), (-3.628, 4.894, 8.645), (0.6602, 7.151, 9.116), (1.843, 6.386, 9.407), (2.095, 4.295, 9.88), (2.345, 3.055, 8.73), (2.259, 2.547, 7.51), (1.492, 3.014, 6.235), (2.168, 3.523, 5.357), (1.612, 5.145, 5.239), (3.067, 5.543, 5.114), (4.696, 6.014, 5.403), (6.043, 5.889, 5.789), (6.789, 1.177, 3.719), (7.232, 3.071, 2.268), (7.339, 4.694, 2.93), (11.34, 3.498, 3.723), (11.26, -0.02498, 3.11), (11.79, -0.152, -0.5381), (11.25, 1.807, -0.3476), (-14.54, 10.08, 15.48), (-12.52, 9.616, 16.2), (-11.8, 7.234, 16.93), (-11.51, 5.817, 13.8), (-11.72, 8.64, 12.58), (-9.14, 9.27, 12.93), (-7.621, 8.653, 14.69), (-5.425, 5.78, 14.61), (-5.707, 4.474, 12.9), (-6.501, 6.178, 10.57), (-5.672, 6.683, 9.954), (-2.434, 8.141, 10.73), (-1.243, 3.099, 9.595), (-1.967, 4.13, 8.332), (-1.073, 4.633, 6.958), (0.03581, 6.784, 7.628), (3.31, 3.401, 4.378), (4.331, 4.93, 3.935), (5.333, 5.729, 4.205), (6.928, 4.074, 7.202), (7.485, 2.806, 6.864), (9.167, 4.55, 3.218), (10.32, 4.137, 3.492), (11.02, 2.169, 4.682), (12.48, 0.2709, 3.466), (11.35, 0.9367, 4.036), (13.63, 3.146, 1.596), (-14.11, 9.168, 13.51), (-13.52, 9.674, 13.99), (-13.31, 10.0, 14.04), (-11.02, 8.958, 16.69), (-10.42, 6.704, 16.54), (-8.538, 9.237, 11.98), (-7.281, 9.437, 13.22), (-6.307, 8.785, 14.29), (-5.521, 6.497, 14.65), (-1.084, 7.148, 11.82), (-0.728, 5.499, 12.09), (-1.628, 4.325, 11.6), (-0.9581, 3.424, 10.87), (-1.511, 3.325, 8.293), (1.913, 7.011, 7.82), (2.766, 6.721, 8.463), (2.739, 5.522, 9.446), (3.847, 4.042, 9.138), (3.048, 2.201, 5.882), (6.462, 6.098, 5.068), (7.661, 1.821, 1.629), (8.468, 3.724, 1.924), (8.652, 3.358, 1.166), (12.68, 2.153, 3.852), (12.07, 3.687, 3.328), (12.46, -0.06896, 3.538), (11.77, -1.02, 0.9037), (-10.26, 6.048, 16.42), (-10.19, 5.347, 15.12), (-5.953, 8.259, 14.78), (-5.799, 4.262, 12.72), (-5.72, 4.608, 10.96), (-5.554, 5.651, 9.765), (-0.725, 4.708, 12.09), (0.4694, 6.771, 6.905), (3.545, 5.718, 9.209), (3.279, 2.105, 7.518), (2.918, 1.977, 5.643), (7.867, 5.292, 6.487), (7.868, 0.8606, 5.463), (7.344, 0.4606, 3.905), (7.317, 1.412, 1.833), (12.55, 1.123, -1.491), (13.38, 2.014, -1.578), (14.3, 2.536, -1.092), (-11.87, 9.925, 15.89), (-10.38, 5.64, 12.48), (-9.562, 7.791, 11.39), (-10.33, 8.964, 11.98), (-7.156, 9.707, 13.42), (-6.953, 7.807, 15.55), (-5.088, 6.638, 9.335), (-4.191, 7.649, 9.362), (-2.333, 8.409, 10.71), (-1.879, 7.03, 12.86), (-2.717, 3.956, 8.309), (-1.031, 5.042, 6.621), (-0.6434, 7.223, 7.375), (2.094, 7.287, 7.963), (2.731, 6.076, 10.0), (3.731, 3.021, 8.642), (2.708, 3.786, 4.283), (4.15, 4.879, 3.756), (4.061, 6.336, 4.702), (5.584, 6.561, 6.234), (8.036, 4.778, 6.552), (8.323, 3.032, 6.884), (7.948, 1.012, 6.009), (6.059, 0.9332, 3.878), (7.078, 4.747, 2.603), (10.1, 4.155, 1.659), (9.979, -0.01581, 4.226), (10.61, 0.5342, -0.5081), (11.63, -0.3422, -0.6787), (12.59, 1.462, -1.775), (15.22, 2.608, -0.4424), (-10.66, 8.167, 17.03), (-11.63, 7.105, 17.43), (-12.8, 6.269, 17.3), (-11.59, 5.017, 14.39), (-11.62, 6.108, 12.44), (-6.84, 4.879, 10.97), (-6.415, 6.748, 9.675), (-4.89, 8.538, 10.13), (-3.952, 8.776, 12.69), (-1.95, 4.353, 12.5), (7.519, 3.044, 7.549), (11.08, 4.221, 2.335), (11.72, -1.209, 1.449), (-14.98, 9.435, 14.45), (14.52, 2.871, 0.4456), (15.09, 2.573, 1.368), (15.21, 2.336, 1.117), (14.11, -2.523, 0.6668), (15.0, -4.702, 4.838), (15.62, 1.279, 1.707), (15.72, -0.8914, 1.906), (14.6, -4.827, 0.9746), (15.2, -4.999, 4.995), (15.95, 1.441, 1.845), (14.11, -3.184, 0.4163), (15.36, -4.679, 4.907), (15.26, 2.736, 1.051), (15.93, -5.635, 3.154), (14.19, -3.409, 6.316), (14.25, -2.944, 0.7802), (14.51, -4.519, 1.223), (15.05, -4.969, 1.821), (15.86, -5.313, 3.47), (15.55, -5.564, 3.196), (15.65, 1.337, 2.063), (15.39, -0.8598, 1.973), (15.65, -1.044, 2.204), (14.24, -4.732, 1.107)], [], [(4, 0, 1), (2, 0, 4), (6, 2, 4), (7, 6, 4), (4, 1, 3), (5, 4, 3), (7, 4, 5), (6, 7, 5), (2, 3, 0), (5, 3, 2), (6, 5, 2), (1, 0, 3), (137, 213, 7), (248, 213, 137), (249, 248, 75), (250, 249, 45), (251, 250, 105), (23, 214, 22), (252, 214, 23), (253, 8, 76), (24, 253, 76), (254, 197, 24), (198, 254, 106), (9, 198, 46), (47, 9, 80), (255, 200, 25), (256, 255, 10), (11, 256, 49), (257, 11, 12), (217, 13, 50), (258, 217, 26), (220, 219, 27), (259, 220, 85), (14, 260, 52), (222, 14, 53), (16, 202, 29), (89, 154, 17), (30, 154, 89), (261, 154, 30), (56, 185, 90), (262, 185, 56), (226, 225, 57), (264, 226, 59), (228, 264, 60), (229, 228, 31), (62, 229, 31), (32, 205, 62), (265, 205, 32), (266, 265, 32), (34, 230, 33), (233, 232, 35), (209, 233, 18), (36, 209, 18), (37, 234, 36), (235, 234, 37), (19, 235, 37), (67, 236, 19), (20, 236, 67), (238, 267, 39), (239, 238, 39), (240, 239, 21), (71, 244, 40), (268, 244, 71), (270, 269, 72), (271, 270, 73), (101, 272, 42), (137, 7, 43), (44, 248, 137), (75, 248, 44), (45, 249, 75), (105, 250, 45), (22, 195, 251), (8, 252, 23), (24, 76, 78), (106, 254, 24), (46, 198, 106), (80, 9, 46), (25, 200, 47), (48, 255, 25), (10, 255, 48), (49, 256, 10), (12, 11, 49), (50, 13, 257), (26, 217, 50), (27, 219, 258), (85, 220, 27), (52, 260, 259), (53, 14, 52), (28, 15, 222), (29, 15, 28), (17, 16, 29), (119, 262, 56), (57, 225, 119), (226, 57, 58), (59, 226, 58), (60, 264, 59), (61, 228, 60), (31, 228, 61), (230, 266, 33), (35, 232, 34), (18, 233, 35), (38, 267, 20), (39, 267, 38), (21, 239, 39), (240, 21, 130), (242, 240, 130), (40, 243, 242), (72, 269, 71), (73, 270, 72), (41, 247, 271), (42, 247, 41), (22, 251, 105), (106, 24, 78), (81, 47, 80), (25, 47, 81), (82, 257, 12), (50, 257, 82), (83, 258, 26), (27, 258, 83), (51, 259, 85), (52, 259, 51), (54, 222, 53), (28, 222, 54), (55, 28, 54), (29, 28, 55), (88, 29, 55), (17, 29, 88), (90, 30, 89), (92, 59, 58), (60, 59, 92), (62, 31, 61), (266, 32, 63), (33, 266, 63), (35, 34, 64), (65, 35, 64), (66, 35, 65), (18, 35, 66), (93, 18, 66), (36, 18, 93), (94, 36, 93), (37, 36, 94), (95, 37, 94), (19, 37, 95), (67, 19, 95), (97, 20, 67), (38, 20, 97), (68, 39, 38), (99, 39, 68), (21, 39, 99), (130, 21, 99), (69, 242, 130), (40, 242, 69), (70, 40, 69), (71, 40, 70), (100, 71, 70), (72, 71, 100), (41, 271, 73), (42, 41, 74), (101, 42, 74), (75, 44, 103), (45, 75, 138), (105, 45, 138), (140, 22, 105), (23, 22, 140), (8, 23, 141), (106, 78, 77), (107, 46, 106), (80, 46, 107), (81, 80, 79), (108, 25, 81), (48, 25, 108), (10, 48, 109), (110, 49, 10), (12, 49, 110), (82, 12, 111), (113, 50, 82), (26, 50, 113), (83, 26, 114), (84, 27, 83), (85, 27, 84), (51, 85, 115), (86, 52, 51), (53, 52, 86), (54, 53, 116), (55, 54, 117), (88, 55, 87), (118, 17, 88), (89, 17, 118), (155, 90, 89), (56, 90, 155), (119, 56, 91), (157, 57, 119), (58, 57, 157), (92, 58, 120), (121, 60, 92), (61, 60, 121), (123, 62, 61), (32, 62, 123), (63, 32, 161), (33, 63, 124), (34, 33, 124), (125, 34, 124), (64, 34, 125), (95, 94, 163), (67, 95, 96), (97, 67, 128), (129, 38, 97), (68, 38, 129), (99, 68, 98), (69, 130, 131), (100, 70, 133), (73, 72, 135), (169, 41, 73), (74, 41, 169), (101, 74, 170), (137, 43, 102), (103, 44, 137), (192, 75, 103), (138, 75, 192), (104, 105, 138), (172, 105, 104), (140, 105, 172), (141, 23, 140), (142, 8, 141), (76, 8, 142), (78, 76, 142), (143, 106, 77), (107, 106, 143), (79, 80, 107), (144, 81, 79), (108, 81, 144), (109, 48, 108), (178, 10, 109), (110, 10, 178), (111, 12, 110), (112, 82, 111), (113, 82, 112), (114, 26, 113), (148, 83, 114), (84, 83, 148), (115, 85, 84), (181, 51, 115), (86, 51, 181), (116, 53, 86), (117, 54, 116), (152, 88, 87), (118, 88, 152), (153, 89, 118), (184, 89, 153), (155, 89, 184), (91, 56, 155), (157, 119, 91), (158, 92, 120), (121, 92, 158), (122, 61, 121), (159, 61, 122), (123, 61, 159), (161, 32, 123), (162, 63, 161), (206, 63, 162), (124, 63, 206), (186, 64, 125), (65, 64, 186), (66, 65, 126), (127, 66, 126), (93, 66, 127), (94, 93, 127), (188, 95, 163), (96, 95, 188), (128, 67, 96), (210, 97, 128), (129, 97, 210), (166, 99, 98), (130, 99, 166), (132, 69, 131), (70, 69, 132), (134, 100, 133), (72, 100, 134), (135, 72, 134), (136, 73, 135), (168, 73, 136), (169, 73, 168), (191, 101, 170), (291, 101, 191), (171, 137, 102), (103, 137, 171), (104, 138, 194), (172, 104, 194), (139, 140, 172), (173, 140, 139), (141, 140, 173), (142, 141, 173), (196, 78, 142), (77, 78, 196), (143, 77, 174), (175, 107, 143), (79, 107, 175), (144, 79, 176), (177, 108, 144), (109, 108, 177), (178, 109, 215), (145, 110, 178), (146, 110, 145), (111, 110, 146), (112, 111, 147), (179, 113, 112), (114, 113, 179), (148, 114, 180), (149, 84, 148), (115, 84, 149), (181, 115, 149), (150, 86, 181), (116, 86, 150), (117, 116, 151), (55, 117, 182), (87, 55, 182), (152, 87, 223), (202, 118, 152), (153, 118, 202), (184, 153, 183), (154, 155, 184), (156, 155, 154), (91, 155, 156), (157, 91, 156), (58, 157, 203), (120, 58, 203), (122, 121, 263), (159, 122, 263), (227, 123, 159), (160, 123, 227), (161, 123, 160), (207, 124, 206), (125, 124, 207), (186, 125, 207), (231, 65, 186), (126, 65, 231), (208, 94, 127), (163, 94, 208), (128, 96, 164), (165, 129, 210), (68, 129, 165), (98, 68, 165), (166, 98, 237), (167, 130, 166), (131, 130, 167), (132, 131, 167), (189, 70, 132), (133, 70, 189), (134, 133, 189), (212, 135, 134), (136, 135, 212), (190, 169, 168), (74, 169, 190), (170, 74, 190), (191, 170, 246), (272, 291, 191), (192, 103, 171), (193, 138, 192), (194, 138, 193), (172, 194, 139), (142, 173, 214), (196, 142, 214), (174, 77, 196), (175, 143, 174), (176, 79, 175), (144, 176, 199), (177, 144, 199), (215, 109, 177), (178, 215, 145), (147, 111, 146), (112, 147, 216), (179, 112, 216), (180, 114, 179), (148, 180, 218), (149, 148, 218), (181, 149, 221), (150, 181, 221), (151, 116, 150), (117, 151, 201), (182, 117, 201), (223, 87, 182), (152, 223, 224), (202, 152, 224), (183, 153, 202), (184, 183, 154), (157, 156, 185), (203, 157, 185), (158, 120, 203), (204, 121, 158), (263, 121, 204), (159, 263, 227), (162, 161, 160), (186, 207, 231), (187, 127, 126), (208, 127, 187), (209, 163, 208), (188, 163, 209), (164, 96, 188), (210, 128, 164), (237, 98, 165), (166, 237, 211), (167, 166, 211), (132, 167, 241), (189, 132, 241), (134, 189, 244), (212, 134, 244), (168, 136, 212), (246, 170, 190), (213, 171, 102), (192, 171, 213), (249, 194, 193), (195, 173, 139), (253, 174, 196), (197, 174, 253), (175, 174, 197), (198, 175, 197), (176, 175, 198), (200, 177, 199), (215, 177, 200), (256, 146, 145), (147, 146, 256), (13, 179, 216), (180, 179, 13), (219, 149, 218), (260, 150, 221), (151, 150, 260), (223, 182, 201), (156, 154, 261), (225, 203, 185), (158, 203, 225), (264, 263, 204), (229, 160, 227), (162, 160, 229), (206, 162, 229), (205, 206, 229), (265, 206, 205), (207, 206, 265), (209, 208, 187), (234, 188, 209), (235, 188, 234), (164, 188, 235), (210, 164, 235), (236, 210, 235), (165, 210, 236), (239, 167, 211), (243, 189, 241), (269, 212, 244), (168, 212, 269), (190, 168, 245), (248, 192, 213), (193, 192, 248), (249, 193, 248), (250, 139, 194), (195, 139, 251), (196, 214, 252), (198, 197, 254), (9, 199, 176), (200, 199, 47), (255, 145, 215), (256, 145, 255), (11, 216, 147), (13, 216, 257), (217, 218, 180), (219, 218, 258), (220, 221, 149), (260, 221, 259), (14, 201, 151), (223, 201, 222), (15, 224, 223), (202, 224, 29), (183, 202, 16), (225, 185, 262), (226, 204, 158), (264, 204, 226), (228, 227, 263), (229, 227, 228), (230, 231, 207), (126, 231, 34), (187, 126, 232), (233, 209, 187), (165, 236, 20), (237, 165, 267), (267, 211, 237), (239, 211, 238), (240, 241, 167), (243, 241, 242), (269, 244, 268), (270, 168, 269), (245, 168, 270), (190, 245, 271), (246, 190, 247), (191, 246, 247), (213, 102, 7), (250, 194, 249), (251, 139, 250), (22, 173, 195), (214, 173, 22), (196, 252, 8), (253, 196, 8), (197, 253, 24), (9, 176, 198), (47, 199, 9), (255, 215, 200), (11, 147, 256), (257, 216, 11), (217, 180, 13), (258, 218, 217), (220, 149, 219), (259, 221, 220), (14, 151, 260), (222, 201, 14), (15, 223, 222), (29, 224, 15), (17, 183, 16), (154, 183, 17), (90, 261, 30), (156, 261, 90), (185, 156, 90), (225, 262, 119), (226, 158, 225), (228, 263, 264), (205, 229, 62), (207, 265, 266), (230, 207, 266), (34, 231, 230), (232, 126, 34), (233, 187, 232), (234, 209, 36), (236, 235, 19), (267, 165, 20), (238, 211, 267), (240, 167, 239), (242, 241, 240), (40, 189, 243), (244, 189, 40), (269, 268, 71), (271, 245, 270), (247, 190, 271), (42, 191, 247), (272, 191, 42), (43, 7, 102), (101, 291, 272), (292, 291, 273), (275, 292, 273), (277, 290, 274), (294, 290, 277), (278, 294, 277), (279, 294, 278), (283, 275, 273), (281, 275, 283), (274, 275, 281), (276, 274, 281), (277, 274, 276), (288, 279, 278), (295, 279, 288), (273, 291, 282), (280, 273, 282), (283, 273, 280), (285, 277, 276), (286, 277, 285), (278, 277, 286), (288, 278, 286), (287, 295, 288), (281, 283, 280), (293, 281, 284), (276, 281, 293), (285, 276, 293), (286, 285, 290), (294, 286, 290), (288, 286, 294), (289, 288, 294), (287, 288, 289), (295, 287, 289), (281, 280, 292), (284, 281, 292), (295, 289, 279), (280, 282, 291), (292, 280, 291), (275, 284, 292), (293, 284, 275), (274, 293, 275), (285, 293, 274), (290, 285, 274), (279, 289, 294), (329, 439, 287), (512, 439, 329), (330, 406, 479), (458, 330, 331), (296, 458, 331), (352, 513, 297), (482, 514, 316), (483, 482, 298), (299, 483, 333), (336, 461, 300), (487, 461, 336), (488, 487, 355), (301, 462, 337), (490, 302, 357), (465, 490, 385), (491, 465, 385), (340, 446, 339), (515, 446, 340), (341, 467, 317), (517, 467, 341), (519, 517, 518), (342, 519, 518), (361, 492, 342), (493, 492, 361), (343, 494, 318), (469, 494, 343), (496, 495, 344), (520, 497, 304), (320, 471, 319), (521, 498, 366), (426, 521, 522), (346, 499, 305), (500, 499, 346), (501, 500, 322), (307, 502, 306), (504, 503, 307), (523, 504, 308), (310, 523, 309), (505, 310, 324), (311, 505, 347), (507, 524, 348), (312, 507, 349), (525, 476, 325), (508, 525, 326), (526, 508, 327), (527, 526, 372), (314, 511, 328), (375, 315, 314), (438, 315, 375), (329, 287, 528), (479, 512, 329), (297, 296, 331), (353, 514, 352), (316, 514, 353), (298, 482, 316), (333, 483, 298), (485, 299, 333), (300, 486, 485), (355, 487, 336), (337, 488, 355), (357, 302, 301), (358, 490, 357), (385, 490, 358), (339, 491, 385), (360, 515, 340), (317, 516, 360), (518, 517, 341), (318, 468, 493), (303, 495, 343), (344, 495, 303), (304, 497, 496), (319, 520, 304), (321, 498, 320), (366, 498, 321), (522, 521, 366), (322, 500, 346), (306, 501, 322), (308, 504, 307), (323, 523, 308), (309, 523, 323), (324, 310, 309), (347, 505, 324), (348, 524, 311), (349, 507, 348), (325, 434, 312), (326, 525, 325), (327, 508, 326), (372, 526, 327), (328, 313, 527), (330, 479, 329), (297, 331, 332), (352, 297, 332), (485, 333, 334), (354, 485, 334), (300, 485, 354), (335, 300, 354), (336, 300, 335), (301, 337, 356), (338, 301, 356), (357, 301, 338), (341, 317, 360), (362, 493, 361), (318, 493, 362), (303, 343, 364), (304, 496, 344), (345, 319, 304), (365, 319, 345), (320, 319, 365), (321, 320, 365), (307, 306, 367), (396, 307, 367), (308, 307, 396), (400, 311, 347), (348, 311, 400), (370, 312, 349), (325, 312, 370), (326, 325, 371), (350, 527, 372), (328, 527, 350), (351, 328, 350), (314, 328, 351), (375, 314, 351), (377, 329, 528), (330, 329, 377), (352, 332, 407), (353, 352, 408), (316, 353, 408), (298, 316, 379), (333, 298, 440), (334, 333, 440), (354, 334, 409), (355, 336, 410), (338, 356, 382), (383, 357, 338), (358, 357, 383), (385, 358, 384), (359, 339, 385), (340, 339, 359), (360, 340, 386), (341, 360, 387), (518, 341, 414), (342, 518, 388), (415, 342, 388), (361, 342, 415), (362, 361, 389), (363, 318, 362), (343, 318, 363), (364, 343, 390), (391, 303, 364), (344, 303, 391), (421, 304, 344), (345, 304, 421), (365, 345, 422), (522, 366, 393), (346, 305, 395), (322, 346, 425), (396, 367, 429), (323, 308, 397), (309, 323, 398), (324, 309, 368), (430, 324, 368), (347, 324, 430), (400, 347, 399), (433, 348, 400), (349, 348, 433), (370, 349, 369), (401, 325, 370), (371, 325, 401), (326, 371, 435), (436, 327, 326), (372, 327, 436), (350, 372, 373), (374, 351, 350), (375, 351, 403), (377, 528, 376), (405, 330, 377), (331, 330, 405), (332, 331, 405), (378, 352, 407), (408, 352, 378), (379, 316, 408), (440, 298, 379), (380, 354, 409), (335, 354, 380), (410, 336, 335), (381, 355, 410), (337, 355, 381), (356, 337, 381), (412, 338, 382), (383, 338, 412), (384, 358, 383), (444, 385, 384), (359, 385, 444), (386, 340, 359), (445, 360, 386), (387, 360, 445), (388, 518, 414), (389, 361, 415), (416, 362, 389), (363, 362, 416), (390, 343, 363), (418, 364, 390), (391, 364, 418), (419, 344, 391), (421, 344, 419), (423, 365, 422), (392, 365, 423), (321, 365, 392), (393, 366, 321), (394, 522, 393), (305, 522, 394), (395, 305, 394), (425, 346, 395), (427, 322, 425), (306, 322, 427), (367, 306, 427), (451, 396, 429), (397, 396, 451), (308, 396, 397), (398, 323, 397), (368, 309, 398), (399, 347, 430), (432, 400, 399), (433, 400, 432), (369, 349, 433), (475, 370, 369), (401, 370, 475), (402, 326, 435), (436, 326, 402), (373, 372, 436), (437, 350, 373), (374, 350, 437), (403, 351, 374), (457, 375, 403), (438, 375, 457), (404, 377, 376), (439, 377, 404), (405, 377, 439), (406, 332, 405), (407, 332, 406), (459, 408, 378), (379, 408, 459), (440, 379, 480), (484, 334, 440), (409, 334, 484), (380, 409, 484), (411, 335, 380), (410, 335, 411), (381, 410, 411), (441, 356, 381), (382, 356, 441), (412, 382, 442), (489, 383, 412), (384, 383, 489), (444, 384, 443), (464, 359, 444), (465, 359, 464), (386, 359, 465), (413, 387, 445), (341, 387, 413), (414, 341, 413), (388, 414, 466), (447, 415, 388), (389, 415, 447), (417, 363, 416), (390, 363, 417), (448, 391, 418), (419, 391, 448), (421, 419, 420), (345, 421, 450), (422, 345, 450), (471, 321, 392), (393, 321, 471), (394, 393, 424), (473, 395, 394), (425, 395, 473), (427, 425, 426), (428, 367, 427), (429, 367, 428), (398, 397, 452), (368, 398, 504), (431, 430, 368), (399, 430, 431), (432, 399, 431), (506, 433, 432), (453, 433, 506), (369, 433, 453), (454, 401, 475), (371, 401, 454), (435, 371, 454), (402, 435, 434), (509, 436, 402), (373, 436, 509), (437, 373, 509), (456, 374, 437), (403, 374, 456), (477, 438, 457), (478, 405, 439), (406, 405, 478), (378, 407, 406), (480, 379, 459), (440, 480, 481), (484, 440, 481), (380, 484, 460), (411, 380, 460), (381, 411, 461), (441, 381, 461), (442, 382, 441), (462, 412, 442), (489, 412, 462), (443, 384, 489), (444, 443, 464), (445, 386, 465), (413, 445, 446), (466, 414, 413), (467, 388, 466), (447, 388, 467), (416, 389, 447), (418, 390, 417), (420, 419, 448), (449, 421, 420), (450, 421, 449), (423, 422, 450), (392, 423, 470), (471, 392, 470), (424, 393, 471), (394, 424, 472), (473, 394, 472), (426, 425, 473), (427, 426, 499), (428, 427, 499), (451, 429, 428), (397, 451, 502), (452, 397, 502), (504, 398, 452), (368, 504, 474), (431, 368, 474), (432, 431, 506), (475, 369, 453), (434, 435, 454), (402, 434, 476), (509, 402, 476), (437, 509, 455), (456, 437, 455), (457, 403, 456), (439, 404, 376), (458, 378, 406), (513, 378, 458), (459, 378, 513), (483, 484, 481), (486, 411, 460), (488, 441, 461), (442, 441, 488), (489, 462, 463), (446, 445, 465), (467, 466, 413), (519, 447, 467), (416, 447, 519), (492, 416, 519), (417, 416, 492), (468, 417, 492), (418, 417, 468), (469, 448, 418), (420, 448, 469), (497, 450, 449), (423, 450, 497), (470, 423, 497), (426, 473, 472), (501, 428, 499), (451, 428, 501), (502, 451, 501), (452, 502, 503), (504, 452, 503), (310, 431, 474), (524, 453, 506), (475, 453, 524), (454, 475, 507), (508, 509, 476), (510, 456, 455), (457, 456, 510), (511, 457, 510), (477, 457, 511), (512, 478, 439), (406, 478, 479), (296, 513, 458), (480, 459, 514), (514, 481, 480), (483, 481, 482), (299, 460, 484), (486, 460, 485), (488, 461, 487), (443, 489, 302), (490, 464, 443), (465, 464, 490), (446, 465, 491), (413, 446, 515), (467, 413, 516), (519, 467, 517), (468, 492, 493), (494, 418, 468), (469, 418, 494), (420, 469, 495), (495, 449, 420), (497, 449, 496), (520, 470, 497), (471, 470, 319), (424, 471, 498), (498, 472, 424), (426, 472, 521), (501, 499, 500), (523, 474, 504), (310, 474, 523), (505, 506, 431), (524, 506, 311), (507, 475, 524), (454, 507, 312), (508, 476, 525), (526, 455, 509), (510, 455, 527), (477, 511, 315), (439, 376, 287), (479, 478, 512), (458, 406, 330), (297, 513, 296), (459, 513, 352), (514, 459, 352), (482, 481, 514), (299, 484, 483), (485, 460, 299), (300, 411, 486), (461, 411, 300), (337, 442, 488), (462, 442, 337), (463, 462, 301), (489, 463, 301), (302, 489, 301), (490, 443, 302), (339, 446, 491), (413, 515, 360), (516, 413, 360), (317, 467, 516), (492, 519, 342), (494, 468, 318), (495, 469, 343), (496, 449, 495), (319, 470, 520), (498, 471, 320), (521, 472, 498), (305, 426, 522), (499, 426, 305), (502, 501, 306), (503, 502, 307), (505, 431, 310), (311, 506, 505), (434, 454, 312), (476, 434, 325), (526, 509, 508), (527, 455, 526), (313, 510, 527), (328, 510, 313), (511, 510, 328), (315, 511, 314), (528, 287, 376), (438, 545, 315), (477, 545, 438), (315, 545, 477), (534, 531, 557), (535, 531, 534), (558, 531, 535), (559, 558, 535), (560, 559, 543), (532, 560, 543), (533, 554, 532), (537, 561, 533), (562, 561, 537), (555, 550, 562), (539, 529, 545), (540, 529, 539), (530, 529, 540), (557, 530, 540), (542, 557, 540), (534, 557, 542), (547, 559, 535), (543, 559, 547), (536, 532, 543), (533, 532, 536), (538, 562, 537), (555, 562, 538), (541, 542, 540), (534, 542, 541), (546, 534, 541), (535, 534, 546), (547, 535, 546), (553, 543, 547), (548, 543, 553), (536, 543, 548), (533, 536, 544), (549, 533, 544), (537, 533, 549), (551, 539, 545), (540, 539, 551), (552, 540, 551), (541, 540, 552), (558, 547, 546), (553, 547, 558), (544, 536, 548), (538, 537, 549), (550, 538, 549), (555, 538, 550), (556, 541, 552), (546, 541, 556), (531, 546, 556), (558, 546, 531), (560, 548, 553), (532, 548, 560), (544, 548, 532), (554, 544, 532), (549, 544, 554), (561, 549, 554), (550, 549, 561), (562, 550, 561), (529, 551, 545), (552, 551, 529), (530, 552, 529), (556, 552, 530), (557, 556, 530), (531, 556, 557), (553, 558, 559), (560, 553, 559), (561, 554, 533), (599, 771, 816), (817, 771, 599), (586, 716, 818), (588, 819, 587), (564, 819, 588), (600, 747, 564), (820, 747, 600), (601, 749, 589), (750, 749, 601), (626, 751, 565), (821, 773, 590), (776, 775, 629), (777, 776, 591), (566, 777, 591), (823, 725, 567), (782, 755, 606), (756, 782, 592), (609, 783, 608), (784, 783, 609), (786, 824, 611), (825, 570, 569), (788, 825, 612), (759, 788, 612), (789, 759, 571), (614, 732, 613), (790, 732, 614), (574, 791, 573), (792, 791, 574), (797, 796, 576), (798, 797, 669), (826, 798, 669), (700, 798, 826), (594, 799, 827), (828, 799, 594), (802, 800, 577), (803, 802, 617), (578, 803, 617), (806, 805, 596), (829, 806, 596), (765, 806, 829), (674, 807, 579), (808, 807, 674), (580, 809, 618), (812, 810, 597), (813, 812, 832), (834, 833, 652), (622, 835, 598), (818, 817, 599), (587, 563, 586), (589, 820, 600), (565, 750, 601), (590, 773, 626), (774, 821, 590), (629, 775, 774), (591, 776, 629), (630, 566, 591), (566, 630, 604), (822, 566, 604), (567, 754, 822), (568, 823, 567), (606, 687, 568), (592, 782, 606), (608, 756, 592), (610, 784, 609), (593, 824, 610), (611, 824, 593), (569, 787, 786), (571, 759, 612), (635, 789, 571), (572, 789, 635), (573, 790, 614), (793, 792, 574), (575, 794, 793), (795, 794, 575), (576, 796, 795), (669, 797, 576), (645, 828, 594), (577, 800, 645), (595, 802, 577), (617, 802, 595), (596, 805, 578), (618, 809, 808), (580, 618, 619), (581, 580, 619), (650, 831, 581), (582, 831, 650), (597, 810, 582), (620, 812, 597), (832, 812, 620), (621, 833, 832), (652, 833, 621), (583, 834, 652), (584, 585, 583), (598, 585, 584), (586, 818, 599), (601, 589, 624), (625, 601, 624), (602, 601, 625), (565, 601, 602), (626, 565, 602), (627, 774, 590), (628, 774, 627), (629, 774, 628), (630, 591, 603), (632, 822, 604), (567, 822, 632), (605, 567, 632), (568, 567, 605), (592, 606, 607), (633, 608, 592), (609, 608, 633), (569, 786, 611), (615, 573, 614), (574, 573, 615), (793, 574, 638), (616, 793, 638), (575, 793, 616), (641, 575, 616), (795, 575, 641), (642, 795, 641), (576, 795, 642), (827, 826, 669), (647, 829, 596), (579, 829, 647), (618, 808, 674), (649, 581, 619), (650, 581, 649), (651, 582, 650), (597, 582, 651), (654, 598, 584), (622, 598, 654), (680, 599, 816), (586, 599, 680), (588, 587, 715), (564, 588, 623), (600, 564, 683), (589, 600, 683), (624, 589, 683), (626, 602, 657), (590, 626, 658), (627, 590, 658), (628, 627, 659), (685, 629, 628), (591, 629, 685), (603, 591, 660), (661, 630, 603), (604, 630, 661), (632, 604, 631), (568, 605, 662), (592, 607, 663), (610, 609, 688), (664, 593, 610), (611, 593, 664), (691, 569, 611), (825, 569, 691), (612, 825, 693), (634, 571, 612), (635, 571, 634), (572, 635, 636), (614, 613, 637), (615, 614, 666), (616, 638, 639), (641, 616, 667), (642, 641, 640), (668, 576, 642), (669, 576, 668), (594, 827, 670), (645, 594, 644), (646, 577, 645), (595, 577, 646), (617, 595, 703), (596, 578, 671), (647, 596, 705), (674, 579, 706), (675, 618, 674), (619, 618, 675), (649, 619, 648), (676, 650, 649), (651, 650, 709), (677, 597, 651), (620, 597, 677), (832, 620, 710), (652, 621, 711), (583, 652, 712), (678, 584, 583), (654, 584, 678), (622, 654, 653), (680, 816, 655), (681, 586, 680), (587, 586, 681), (715, 587, 681), (623, 588, 715), (682, 564, 623), (683, 564, 682), (625, 624, 656), (602, 625, 656), (684, 626, 657), (658, 626, 684), (752, 628, 659), (685, 628, 752), (660, 591, 685), (661, 603, 660), (686, 632, 631), (605, 632, 686), (724, 568, 662), (606, 568, 724), (607, 606, 724), (726, 592, 663), (633, 592, 726), (688, 609, 633), (690, 610, 688), (664, 610, 690), (665, 611, 664), (729, 611, 665), (691, 611, 729), (693, 825, 691), (694, 612, 693), (730, 612, 694), (634, 612, 730), (636, 635, 634), (731, 572, 636), (613, 572, 731), (637, 613, 731), (666, 614, 637), (696, 615, 666), (574, 615, 696), (733, 616, 639), (667, 616, 733), (735, 642, 640), (668, 642, 735), (643, 669, 668), (738, 669, 643), (827, 669, 738), (670, 827, 738), (644, 594, 670), (701, 645, 644), (646, 645, 701), (703, 595, 646), (704, 617, 703), (578, 617, 704), (671, 578, 704), (705, 596, 671), (672, 647, 705), (579, 647, 672), (706, 579, 672), (707, 674, 706), (673, 674, 707), (675, 674, 673), (742, 649, 648), (676, 649, 742), (709, 650, 676), (743, 651, 709), (677, 651, 743), (710, 620, 677), (744, 832, 710), (621, 832, 744), (711, 621, 744), (712, 652, 711), (678, 583, 712), (679, 622, 653), (836, 622, 679), (713, 680, 655), (681, 680, 713), (717, 683, 682), (718, 683, 717), (624, 683, 718), (656, 624, 718), (719, 602, 656), (657, 602, 719), (720, 658, 684), (627, 658, 720), (659, 627, 720), (660, 685, 721), (661, 660, 722), (604, 661, 723), (631, 604, 723), (686, 631, 778), (780, 605, 686), (662, 605, 780), (724, 662, 780), (781, 607, 724), (663, 607, 781), (726, 663, 687), (689, 633, 726), (688, 633, 689), (690, 688, 689), (727, 664, 690), (665, 664, 727), (729, 665, 728), (692, 691, 729), (693, 691, 692), (788, 634, 730), (636, 634, 788), (731, 636, 759), (695, 637, 731), (666, 637, 695), (732, 574, 696), (697, 574, 732), (638, 574, 697), (639, 638, 697), (698, 667, 733), (641, 667, 698), (640, 641, 698), (736, 668, 735), (737, 668, 736), (643, 668, 737), (738, 643, 699), (700, 670, 738), (644, 670, 700), (702, 646, 701), (740, 646, 702), (703, 646, 740), (704, 703, 763), (803, 671, 704), (705, 671, 803), (672, 705, 804), (741, 706, 672), (707, 706, 741), (673, 707, 765), (708, 675, 673), (619, 675, 708), (648, 619, 708), (742, 648, 766), (709, 676, 767), (743, 709, 830), (811, 677, 743), (710, 677, 811), (744, 710, 811), (745, 711, 744), (712, 711, 745), (678, 712, 813), (814, 678, 770), (654, 678, 814), (653, 654, 814), (679, 653, 815), (835, 836, 679), (714, 681, 713), (715, 681, 714), (716, 715, 714), (623, 715, 716), (682, 623, 716), (748, 656, 718), (719, 656, 748), (684, 657, 719), (752, 659, 720), (753, 685, 752), (721, 685, 753), (722, 660, 721), (723, 661, 722), (778, 631, 723), (686, 778, 779), (780, 686, 779), (724, 780, 725), (781, 724, 725), (687, 663, 781), (726, 687, 755), (689, 726, 755), (690, 689, 783), (757, 690, 783), (727, 690, 757), (728, 665, 727), (729, 728, 785), (692, 729, 785), (694, 693, 692), (730, 694, 758), (788, 730, 758), (759, 636, 788), (731, 759, 760), (695, 731, 760), (696, 666, 695), (733, 639, 697), (698, 733, 734), (735, 640, 698), (699, 643, 737), (738, 699, 739), (700, 738, 739), (701, 644, 700), (763, 703, 740), (704, 763, 801), (803, 704, 801), (804, 705, 803), (672, 804, 764), (741, 672, 764), (765, 707, 741), (766, 648, 708), (676, 742, 766), (767, 676, 766), (830, 709, 767), (743, 830, 768), (811, 743, 768), (744, 811, 769), (745, 744, 769), (813, 712, 745), (678, 813, 770), (815, 653, 814), (713, 655, 746), (714, 713, 771), (682, 716, 772), (717, 682, 772), (819, 717, 772), (747, 717, 819), (718, 717, 747), (748, 718, 747), (749, 719, 748), (684, 719, 749), (750, 684, 749), (720, 684, 750), (751, 720, 750), (773, 720, 751), (752, 720, 773), (775, 721, 753), (722, 721, 775), (777, 723, 722), (778, 723, 777), (754, 780, 779), (756, 689, 755), (728, 727, 757), (570, 694, 692), (758, 694, 570), (761, 695, 760), (696, 695, 761), (732, 696, 761), (791, 697, 732), (733, 697, 791), (762, 698, 734), (735, 698, 762), (796, 737, 736), (699, 737, 796), (700, 739, 798), (799, 701, 700), (702, 701, 799), (741, 764, 806), (765, 741, 806), (807, 673, 765), (708, 673, 807), (809, 708, 807), (766, 708, 809), (810, 811, 768), (813, 745, 769), (771, 713, 746), (714, 771, 817), (772, 716, 563), (820, 748, 747), (821, 752, 773), (753, 752, 821), (775, 753, 774), (777, 722, 776), (778, 777, 566), (566, 779, 778), (754, 779, 822), (781, 725, 823), (756, 755, 782), (784, 757, 783), (728, 757, 824), (824, 785, 728), (692, 785, 786), (570, 692, 787), (788, 758, 825), (789, 760, 759), (761, 760, 789), (791, 732, 790), (792, 733, 791), (734, 733, 792), (762, 734, 793), (794, 735, 762), (736, 735, 794), (796, 736, 795), (797, 739, 699), (798, 739, 797), (740, 702, 828), (763, 740, 800), (802, 801, 763), (803, 801, 802), (804, 803, 805), (805, 764, 804), (806, 764, 805), (809, 807, 808), (580, 766, 809), (830, 767, 831), (831, 768, 830), (810, 768, 582), (812, 769, 811), (813, 769, 812), (833, 770, 813), (814, 770, 834), (815, 814, 585), (679, 815, 585), (771, 746, 816), (818, 714, 817), (716, 714, 818), (563, 716, 586), (587, 772, 563), (819, 772, 587), (747, 819, 564), (589, 748, 820), (749, 748, 589), (751, 750, 565), (773, 751, 626), (774, 753, 821), (776, 722, 775), (822, 779, 566), (567, 780, 754), (725, 780, 567), (781, 823, 568), (687, 781, 568), (755, 687, 606), (608, 689, 756), (783, 689, 608), (757, 784, 610), (824, 757, 610), (786, 785, 824), (787, 692, 786), (569, 570, 787), (825, 758, 570), (761, 789, 572), (613, 761, 572), (732, 761, 613), (791, 790, 573), (793, 734, 792), (794, 762, 793), (795, 736, 794), (797, 699, 796), (827, 700, 826), (799, 700, 827), (828, 702, 799), (740, 828, 645), (800, 740, 645), (802, 763, 800), (805, 803, 578), (579, 765, 829), (807, 765, 579), (581, 766, 580), (767, 766, 581), (831, 767, 581), (582, 768, 831), (812, 811, 810), (833, 813, 832), (834, 770, 833), (814, 834, 583), (585, 814, 583), (598, 679, 585), (835, 679, 598), (746, 555, 816), (655, 555, 746), (816, 555, 655), (622, 836, 835), (837, 836, 840), (853, 837, 840), (841, 853, 840), (838, 853, 841), (846, 855, 838), (856, 855, 846), (839, 856, 846), (857, 856, 839), (843, 841, 840), (850, 841, 843), (838, 841, 850), (846, 838, 844), (848, 857, 839), (849, 857, 848), (840, 836, 842), (852, 840, 842), (843, 840, 852), (844, 838, 850), (845, 846, 844), (847, 846, 845), (839, 846, 847), (848, 839, 847), (858, 848, 847), (849, 848, 858), (850, 843, 852), (855, 847, 845), (858, 847, 851), (1093, 849, 858), (850, 852, 837), (853, 850, 837), (844, 850, 853), (854, 844, 853), (845, 844, 854), (855, 845, 854), (856, 847, 855), (851, 847, 856), (852, 842, 836), (837, 852, 836), (838, 854, 853), (855, 854, 838), (858, 851, 856), (857, 858, 856), (1093, 858, 857), (849, 1093, 857), (899, 1006, 859), (860, 1006, 899), (900, 1007, 861), (1080, 900, 884), (1081, 1080, 884), (862, 1031, 1082), (1084, 1083, 901), (863, 1084, 948), (1052, 863, 886), (888, 1053, 903), (1054, 1033, 888), (984, 1054, 864), (866, 1034, 865), (867, 1034, 866), (1086, 1085, 906), (1056, 1086, 907), (1087, 1056, 907), (1088, 1057, 889), (891, 1037, 890), (1089, 1037, 891), (1016, 1089, 892), (869, 1016, 892), (893, 869, 909), (1059, 1017, 893), (1061, 1060, 935), (1062, 1061, 871), (1063, 1062, 910), (874, 1041, 873), (875, 1041, 874), (895, 1065, 875), (1066, 1065, 895), (1068, 1067, 916), (1042, 1068, 917), (1071, 1090, 918), (1072, 1044, 877), (1045, 1072, 940), (878, 1045, 896), (1073, 878, 879), (923, 880, 921), (1075, 1029, 924), (1092, 1075, 925), (926, 1092, 927), (1076, 1077, 926), (882, 1078, 897), (1003, 883, 898), (861, 860, 899), (1082, 1081, 884), (885, 1083, 862), (901, 1083, 885), (948, 1084, 901), (886, 863, 948), (1052, 886, 981), (887, 1052, 981), (903, 1053, 887), (864, 1054, 888), (906, 1085, 867), (1086, 906, 868), (907, 1086, 868), (889, 1087, 907), (890, 1058, 908), (892, 1089, 891), (909, 869, 892), (958, 1059, 893), (935, 1060, 958), (870, 1061, 935), (871, 1061, 870), (910, 1062, 871), (911, 1063, 910), (912, 1063, 911), (894, 872, 912), (873, 872, 894), (914, 875, 874), (895, 875, 914), (915, 1067, 895), (916, 1067, 915), (917, 1068, 916), (876, 1042, 917), (918, 1090, 876), (877, 1071, 918), (940, 1072, 877), (896, 1045, 940), (879, 878, 896), (920, 880, 1073), (921, 880, 920), (924, 881, 923), (927, 1092, 925), (943, 1076, 926), (897, 1078, 943), (882, 897, 945), (898, 882, 945), (900, 861, 899), (1082, 884, 930), (862, 1082, 930), (981, 886, 948), (902, 887, 981), (903, 887, 902), (888, 903, 904), (864, 888, 904), (905, 864, 904), (865, 864, 905), (932, 865, 905), (866, 865, 932), (867, 866, 932), (891, 890, 908), (934, 893, 909), (958, 893, 934), (913, 894, 912), (873, 894, 913), (874, 873, 913), (915, 895, 966), (918, 876, 938), (940, 877, 919), (972, 1073, 879), (920, 1073, 972), (922, 923, 921), (924, 923, 922), (926, 927, 928), (943, 926, 928), (929, 898, 945), (1003, 898, 929), (977, 899, 859), (900, 899, 977), (862, 930, 979), (885, 862, 946), (901, 885, 946), (948, 901, 980), (902, 981, 931), (903, 902, 982), (904, 903, 982), (905, 904, 983), (867, 932, 951), (868, 906, 953), (907, 868, 953), (986, 907, 953), (954, 889, 907), (1088, 889, 954), (908, 1088, 955), (891, 908, 933), (892, 891, 956), (958, 934, 957), (870, 935, 936), (871, 870, 937), (959, 910, 871), (911, 910, 959), (912, 911, 960), (913, 912, 961), (874, 913, 962), (914, 874, 963), (964, 914, 963), (895, 914, 964), (966, 895, 965), (967, 915, 966), (916, 915, 967), (917, 916, 968), (918, 938, 996), (940, 919, 939), (941, 896, 940), (879, 896, 941), (972, 879, 971), (998, 920, 972), (921, 920, 998), (922, 921, 999), (1000, 924, 922), (1075, 924, 1000), (925, 1075, 1002), (927, 925, 974), (928, 927, 974), (943, 928, 942), (976, 897, 943), (945, 897, 976), (929, 945, 944), (977, 859, 1093), (978, 900, 977), (884, 900, 978), (930, 884, 978), (1008, 862, 979), (946, 862, 1008), (980, 901, 946), (947, 948, 980), (949, 948, 947), (981, 948, 949), (982, 902, 931), (1011, 905, 983), (950, 905, 1011), (932, 905, 950), (952, 867, 951), (906, 867, 952), (953, 906, 952), (987, 907, 986), (954, 907, 987), (955, 1088, 954), (988, 908, 955), (933, 908, 988), (1014, 892, 956), (1015, 892, 1014), (909, 892, 1015), (934, 909, 1015), (990, 958, 957), (935, 958, 990), (936, 935, 990), (937, 870, 936), (992, 871, 937), (959, 871, 992), (960, 911, 959), (1020, 912, 960), (961, 912, 1020), (963, 874, 962), (965, 895, 964), (993, 966, 965), (967, 966, 993), (969, 917, 968), (876, 917, 969), (938, 876, 969), (997, 918, 996), (877, 918, 997), (919, 877, 997), (970, 940, 939), (941, 940, 970), (971, 879, 941), (1025, 972, 971), (998, 972, 1025), (999, 921, 998), (973, 922, 999), (1000, 922, 973), (1002, 1075, 1000), (974, 925, 1002), (975, 943, 942), (976, 943, 975), (1048, 929, 944), (1003, 929, 1048), (1005, 977, 1093), (1006, 977, 1005), (978, 977, 1006), (1007, 930, 978), (979, 930, 1007), (1032, 946, 1008), (980, 946, 1032), (1051, 981, 949), (931, 981, 1051), (982, 931, 1051), (1010, 904, 982), (983, 904, 1010), (1012, 932, 950), (951, 932, 1012), (952, 951, 984), (985, 953, 952), (1035, 953, 985), (986, 953, 1035), (1055, 954, 987), (1056, 954, 1055), (955, 954, 1056), (1013, 933, 988), (891, 933, 1013), (956, 891, 1013), (1016, 934, 1015), (957, 934, 1016), (990, 957, 989), (991, 936, 990), (937, 936, 991), (992, 937, 1060), (1038, 959, 992), (1018, 959, 1038), (960, 959, 1018), (1020, 960, 1019), (1021, 961, 1020), (913, 961, 1021), (962, 913, 1021), (963, 962, 1064), (1022, 964, 963), (965, 964, 1022), (994, 967, 993), (916, 967, 994), (968, 916, 994), (969, 968, 995), (1069, 938, 969), (996, 938, 1069), (997, 996, 1069), (1043, 919, 997), (939, 919, 1043), (970, 939, 1043), (1024, 941, 970), (971, 941, 1024), (1025, 971, 1024), (1074, 998, 1025), (999, 998, 1074), (973, 999, 1091), (1027, 1000, 973), (1002, 1000, 1027), (974, 1002, 1001), (1030, 928, 974), (942, 928, 1030), (975, 942, 1030), (1046, 976, 975), (945, 976, 1046), (944, 945, 1046), (1048, 944, 1047), (1079, 1003, 1048), (1005, 1093, 1004), (1049, 978, 1006), (1007, 978, 1049), (1008, 979, 1007), (947, 980, 1032), (1050, 949, 947), (1051, 949, 1050), (982, 1051, 1009), (1010, 982, 1009), (1011, 983, 1010), (1012, 950, 1011), (984, 951, 1012), (952, 984, 985), (987, 986, 1035), (1036, 987, 1035), (1055, 987, 1036), (988, 955, 1056), (1013, 988, 1057), (1014, 956, 1013), (1016, 1015, 1014), (989, 957, 1016), (990, 989, 1017), (991, 990, 1017), (1060, 937, 991), (992, 1060, 1038), (1019, 960, 1018), (1039, 1020, 1019), (1021, 1020, 1039), (1064, 962, 1021), (963, 1064, 1040), (1022, 963, 1040), (993, 965, 1022), (995, 968, 994), (969, 995, 1023), (1069, 969, 1023), (997, 1069, 1070), (1043, 997, 1070), (970, 1043, 1044), (1024, 970, 1044), (1025, 1024, 1026), (1074, 1025, 1026), (1091, 999, 1074), (973, 1091, 1028), (1027, 973, 1028), (1001, 1002, 1027), (1029, 974, 1001), (1030, 974, 1029), (1047, 944, 1046), (1006, 1005, 1004), (1080, 1008, 1007), (1031, 1008, 1080), (1032, 1008, 1031), (863, 1051, 1050), (1053, 1010, 1009), (1011, 1010, 1053), (1012, 1011, 1033), (984, 1012, 1033), (1035, 985, 1034), (1057, 988, 1056), (1016, 1014, 1037), (1062, 1018, 1038), (1019, 1018, 1062), (1041, 1022, 1040), (993, 1022, 1041), (1066, 994, 993), (995, 994, 1066), (1042, 1069, 1023), (1071, 1043, 1070), (1045, 1024, 1044), (1029, 1001, 1027), (1092, 1030, 1029), (1077, 975, 1030), (1046, 975, 1077), (1078, 1046, 1077), (1047, 1046, 1078), (860, 1049, 1006), (1007, 1049, 861), (1081, 1031, 1080), (947, 1032, 1083), (1083, 1050, 947), (863, 1050, 1084), (1052, 1009, 1051), (1053, 1009, 887), (984, 1033, 1054), (1034, 985, 984), (1036, 1035, 1085), (1055, 1036, 1086), (1056, 1055, 1086), (1057, 1056, 1087), (1013, 1057, 1088), (1014, 1013, 1058), (1016, 1037, 1089), (989, 1016, 869), (991, 1017, 1059), (1061, 1038, 1060), (1062, 1038, 1061), (1063, 1039, 1019), (1021, 1039, 1063), (1064, 1021, 872), (872, 1040, 1064), (1065, 993, 1041), (1066, 993, 1065), (995, 1066, 1067), (1067, 1023, 995), (1042, 1023, 1068), (1090, 1070, 1069), (1071, 1070, 1090), (1045, 1044, 1072), (878, 1026, 1024), (1074, 1026, 1073), (1091, 1074, 880), (880, 1028, 1091), (1027, 1028, 923), (1029, 1027, 881), (1092, 1029, 1075), (1078, 1077, 1076), (1048, 1047, 882), (1079, 1048, 883), (1006, 1004, 859), (861, 1049, 860), (1080, 1007, 900), (1082, 1031, 1081), (1032, 1031, 862), (1083, 1032, 862), (1084, 1050, 1083), (1052, 1051, 863), (887, 1009, 1052), (888, 1011, 1053), (1033, 1011, 888), (865, 984, 864), (1034, 984, 865), (1035, 1034, 867), (1085, 1035, 867), (1086, 1036, 1085), (889, 1057, 1087), (1013, 1088, 908), (1058, 1013, 908), (890, 1014, 1058), (1037, 1014, 890), (893, 989, 869), (1017, 989, 893), (991, 1059, 958), (1060, 991, 958), (1063, 1019, 1062), (1021, 1063, 912), (872, 1021, 912), (873, 1040, 872), (1041, 1040, 873), (1065, 1041, 875), (1067, 1066, 895), (1068, 1023, 1067), (876, 1069, 1042), (1090, 1069, 876), (877, 1043, 1071), (1044, 1043, 877), (878, 1024, 1045), (1073, 1026, 878), (880, 1074, 1073), (923, 1028, 880), (881, 1027, 923), (924, 1029, 881), (926, 1030, 1092), (1077, 1030, 926), (1078, 1076, 943), (882, 1047, 1078), (898, 1048, 882), (883, 1048, 898), (1004, 1093, 859), (1079, 883, 1003), (1095, 883, 1094), (1096, 1095, 1094), (1114, 1095, 1096), (1099, 1114, 1096), (1115, 1114, 1099), (1117, 1097, 1104), (1102, 1098, 1113), (1108, 1098, 1102), (1097, 1115, 1100), (1101, 1117, 1104), (1113, 1117, 1101), (1107, 1113, 1101), (1102, 1113, 1107), (1106, 1096, 1094), (1103, 1096, 1106), (1099, 1096, 1103), (1115, 1099, 1103), (1100, 1115, 1103), (1104, 1097, 1100), (1105, 1102, 1107), (1108, 1102, 1105), (1116, 1100, 1103), (1104, 1100, 1116), (1109, 1104, 1116), (1101, 1104, 1109), (1110, 1101, 1109), (1111, 1101, 1110), (1107, 1101, 1111), (1112, 1107, 1111), (1105, 1107, 1112), (1106, 1094, 883), (1095, 1106, 883), (1103, 1106, 1095), (1114, 1103, 1095), (1116, 1103, 1114), (1113, 1112, 1111), (1098, 1112, 1113), (1105, 1112, 1098), (1108, 1105, 1098), (1115, 1116, 1114), (1109, 1116, 1115), (1097, 1109, 1115), (1110, 1109, 1097), (1117, 1110, 1097), (1111, 1110, 1117), (1113, 1111, 1117)])
me_d79.polygons.foreach_set('use_smooth', [True] * 2216)
me_d79.materials.append(mat_mat_d79)
me_d79.use_remesh_preserve_volume = False
me_d79.use_remesh_preserve_attributes = False
me_d79.use_mirror_vertex_groups = False
me_d79.update()

# ---- objects
ob_joint_003 = bpy.data.objects.new('joint.003', me_icosphere_003)
ob_joint_002 = bpy.data.objects.new('joint.002', me_icosphere_002)
ob_bridge = bpy.data.objects.new('bridge', me_cylinder)
ob_d79 = bpy.data.objects.new('D79', me_d79)

# ---- transforms, parenting, visibility, modifiers, constraints
ob_joint_003.location = (-6.235, 4.136, -3.058)
ob_joint_003.lineart.crease_threshold = 0.0
ob_joint_002.location = (0.0, 0.0, 0.0)
ob_joint_002.lineart.crease_threshold = 0.0
ob_bridge.location = (0.0, 0.0, 0.0)
ob_bridge.hide_select = True
ob_bridge.lineart.crease_threshold = 0.0
_c = ob_bridge.constraints.new('COPY_LOCATION'); _c.name = 'Copy Location'
_c.active = False
_c.target = ob_joint_002
_c = ob_bridge.constraints.new('COPY_ROTATION'); _c.name = 'Copy Rotation'
_c.active = False
_c.target = ob_joint_002
_c = ob_bridge.constraints.new('STRETCH_TO'); _c.name = 'Stretch To'
_c.target = ob_joint_003
_c.keep_axis = 'PLANE_X'
_c.rest_length = 5.0
_c.bulge = 0.0
ob_d79.location = (0.0, 0.0, 0.0)
ob_d79.scale = (0.1, 0.1, 0.1)
ob_d79.lock_scale = (True, True, True)
ob_d79.lineart.crease_threshold = 0.0
_m = ob_d79.modifiers.new('Auto Smooth', 'NODES')
_m.node_group = ng_auto_smooth
_gi = [s.identifier for s in ng_auto_smooth.interface.items_tree if s.item_type == 'SOCKET' and s.in_out == 'INPUT']
_m[_gi[1]] = 0.5236  # Angle

# ---- collection membership
col_collection_1.objects.link(ob_joint_003)
col_collection_1.objects.link(ob_joint_002)
col_collection_1.objects.link(ob_bridge)
col_collection_1.objects.link(ob_d79)

# ---- scene / render settings (as saved in the file)
scene.frame_start = 1; scene.frame_end = 250; scene.frame_set(3)
scene.render.engine = 'BLENDER_EEVEE_NEXT'
scene.render.resolution_percentage = 50
scene.render.dither_intensity = 0.0
scene.cycles.use_denoising = False
scene.cycles.samples = 128
scene.cycles.sampling_pattern = 'TABULATED_SOBOL'
scene.cycles.use_adaptive_sampling = False
scene.cycles.use_light_tree = False
scene.cycles.blur_glossy = 0.0
scene.cycles.sample_clamp_indirect = 0.0
scene.view_settings.view_transform = 'Standard'
bpy.context.view_layer.update()

# ---- added for rendering (the .blend has no active camera and no usable light): camera, sun
cam_auto = bpy.data.cameras.new('AutoCamera')
cam_auto.lens = 50.0
cam_auto.sensor_width = 36.0
cam_auto.clip_end = 1000.0
ob_auto_camera = bpy.data.objects.new('AutoCamera', cam_auto)
scene.collection.objects.link(ob_auto_camera)
ob_auto_camera.location = (8.72262, -12.1929, 8.06523)
ob_auto_camera.rotation_euler = (1.09748, -7.21219e-08, 0.694738)
scene.camera = ob_auto_camera
light_auto_sun = bpy.data.lights.new('AutoSun', 'SUN')
light_auto_sun.energy = 3.0
light_auto_sun.angle = 0.0523599
ob_auto_sun = bpy.data.objects.new('AutoSun', light_auto_sun)
scene.collection.objects.link(ob_auto_sun)
ob_auto_sun.rotation_euler = (0.872665, 0.174533, 0.523599)
bpy.context.view_layer.update()
